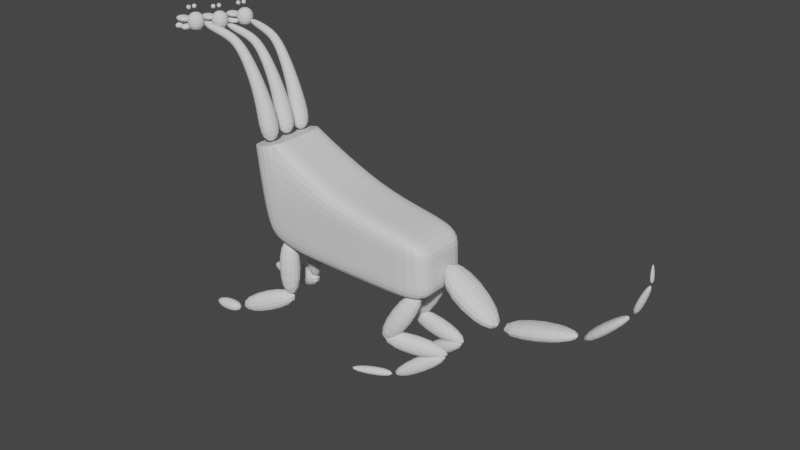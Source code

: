 # Source: Hydra2.1.blend  (saved by Blender 2.91.10; exported with 4.5.12 LTS)
import bpy
from mathutils import Matrix  # noqa: F401  (used for matrix-valued properties, if any)

bpy.ops.wm.read_factory_settings(use_empty=True)
scene = bpy.context.scene
scene.name = 'Scene'

# ---- collections
col_collection = bpy.data.collections.new('Collection'); scene.collection.children.link(col_collection)
col_ejderiya_001 = bpy.data.collections.new('Ejderiya.001'); scene.collection.children.link(col_ejderiya_001)
col_kuyruk_001 = bpy.data.collections.new('Kuyruk.001'); col_ejderiya_001.children.link(col_kuyruk_001)
col_n_bacak_sol_001 = bpy.data.collections.new('Ön bacak sol.001'); col_ejderiya_001.children.link(col_n_bacak_sol_001)
col_n_bacak_sa__001 = bpy.data.collections.new('Ön bacak sağ.001'); col_ejderiya_001.children.link(col_n_bacak_sa__001)
col_arka_bacak_sol_001 = bpy.data.collections.new('Arka bacak sol.001'); col_ejderiya_001.children.link(col_arka_bacak_sol_001)
col_arka_bacak_sa__001 = bpy.data.collections.new('Arka bacak sağ.001'); col_ejderiya_001.children.link(col_arka_bacak_sa__001)
col_head_001 = bpy.data.collections.new('Head.001'); col_ejderiya_001.children.link(col_head_001)

# ---- materials (node trees are filled in below, after node groups)
mat_material = bpy.data.materials.new('Material')
mat_material.alpha_threshold = 0.0
mat_material.use_transparent_shadow = False
mat_material.line_color = (0.0, 0.0, 0.0, 1.0)

# ---- material node trees
mat_material.use_nodes = True; mat_material.node_tree.nodes.clear()
_N = mat_material.node_tree.nodes; _L = mat_material.node_tree.links
n0 = _N.new('ShaderNodeOutputMaterial'); n0.name = 'Material Output'; n0.location = (300, 300)
n1 = _N.new('ShaderNodeBsdfPrincipled'); n1.name = 'Principled BSDF'; n1.location = (10, 300)
n1.distribution = 'GGX'
n1.subsurface_method = 'BURLEY'
n1.inputs[2].default_value = 0.4
n1.inputs[3].default_value = 1.45
n1.inputs[27].default_value = (0.0, 0.0, 0.0, 1.0)
n1.inputs[28].default_value = 1.0
_L.new(n1.outputs[0], n0.inputs[0])
n0.is_active_output = True

# ---- world
world_world = bpy.data.worlds.new('World'); scene.world = world_world
world_world.use_nodes = True; world_world.node_tree.nodes.clear()
_N = world_world.node_tree.nodes; _L = world_world.node_tree.links
n0 = _N.new('ShaderNodeOutputWorld'); n0.name = 'World Output'; n0.location = (300, 300)
n1 = _N.new('ShaderNodeBackground'); n1.name = 'Background'; n1.location = (10, 300)
n1.inputs[0].default_value = (0.05088, 0.05088, 0.05088, 1.0)
_L.new(n1.outputs[0], n0.inputs[0])
n0.is_active_output = True
world_world.color = (0.05088, 0.05088, 0.05088)
world_world.use_sun_shadow = False
world_world.sun_shadow_jitter_overblur = 0.0

# ---- meshes
me_cube_078 = bpy.data.meshes.new('Cube.078')
me_cube_078.from_pydata([(0.5703, 1.295, 0.9994), (0.5703, 1.295, -1.001), (0.6838, -1.998, 1.036), (0.6864, -1.992, -1.031), (-1.236, 1.344, 0.9994), (-1.236, 1.344, -1.001), (-1.206, -0.4242, 0.9994), (-1.206, -0.4242, -1.001), (0.09708, 1.344, -1.001), (-0.5696, 1.344, -1.001), (-0.02781, -0.9898, 1.116), (-0.5938, -0.661, 0.9994), (-0.5938, -0.661, -1.001), (-0.0272, -0.9874, -1.114), (-0.5696, 1.344, 0.9994), (0.09708, 1.344, 0.9994), (0.8336, 0.9681, 1.021), (0.8338, 0.9678, -1.023), (1.06, -1.718, 1.03), (1.063, -1.711, -1.037), (-1.226, 0.7549, -1.001), (-1.216, 0.1654, -1.001), (0.5822, 0.389, 1.075), (0.6026, -0.7325, 1.168), (-1.216, 0.1654, 0.9994), (-1.226, 0.7549, 0.9994), (0.6045, -0.7283, -1.171), (0.5828, 0.3885, -1.077), (-0.5776, 0.676, -1.001), (-0.5857, 0.007456, -1.001), (0.08712, 0.5363, -1.004), (0.03796, -0.193, -1.056), (0.08699, 0.5364, 1.003), (0.03747, -0.1939, 1.056), (-0.5776, 0.676, 0.9994), (-0.5857, 0.007456, 0.9994), (0.9063, 0.3119, 1.121), (0.9536, -0.6768, 1.168), (0.9556, -0.6716, -1.177), (0.9071, 0.313, -1.126), (0.5703, 1.295, 0.3327), (0.5703, 1.295, -0.3339), (-1.206, -0.4242, -0.3339), (-1.206, -0.4242, 0.3327), (0.6847, -1.996, 0.3469), (0.6855, -1.994, -0.3421), (-1.236, 1.344, 0.3327), (-1.236, 1.344, -0.3339), (-0.5696, 1.344, 0.3327), (-0.5696, 1.344, -0.3339), (0.09708, 1.344, 0.3327), (0.09708, 1.344, -0.3339), (-0.02689, -0.9897, 0.3725), (-0.02669, -0.9889, -0.3701), (-0.5938, -0.661, 0.3327), (-0.5938, -0.661, -0.3339), (0.8337, 0.9654, 0.3393), (0.8338, 0.9653, -0.3415), (1.061, -1.715, 0.3409), (1.062, -1.713, -0.3481), (0.9065, 0.3107, 0.3714), (0.9068, 0.3111, -0.3771), (0.9542, -0.6751, 0.3862), (0.9549, -0.6734, -0.3954), (-1.216, 0.1654, 0.3327), (-1.216, 0.1654, -0.3339), (-1.226, 0.7549, 0.3327), (-1.226, 0.7549, -0.3339), (0.6838, -1.998, 1.036), (0.6864, -1.992, -1.031), (1.06, -1.718, 1.03), (1.063, -1.711, -1.037), (0.6847, -1.996, 0.3469), (0.6855, -1.994, -0.3421), (1.061, -1.715, 0.3409), (1.062, -1.713, -0.3481)], [], [(35, 24, 6, 11), (54, 11, 6, 43), (66, 25, 4, 46), (31, 26, 3, 13), (40, 0, 16, 56), (50, 15, 0, 40), (46, 4, 14, 48), (48, 14, 15, 50), (21, 29, 12, 7), (29, 31, 13, 12), (44, 2, 10, 52), (52, 10, 11, 54), (23, 33, 10, 2), (33, 35, 11, 10), (27, 1, 17, 39), (23, 2, 18, 37), (0, 22, 36, 16), (22, 23, 37, 36), (3, 26, 38, 19), (26, 27, 39, 38), (56, 16, 36, 60), (60, 36, 37, 62), (15, 14, 34, 32), (32, 34, 35, 33), (0, 15, 32, 22), (22, 32, 33, 23), (9, 8, 30, 28), (28, 30, 31, 29), (5, 9, 28, 20), (20, 28, 29, 21), (8, 1, 27, 30), (30, 27, 26, 31), (43, 6, 24, 64), (64, 24, 25, 66), (14, 4, 25, 34), (34, 25, 24, 35), (58, 62, 37, 18), (19, 38, 63, 59), (59, 63, 62, 58), (21, 65, 67, 20), (65, 64, 66, 67), (7, 42, 65, 21), (42, 43, 64, 65), (39, 61, 63, 38), (61, 60, 62, 63), (17, 57, 61, 39), (57, 56, 60, 61), (13, 53, 55, 12), (53, 52, 54, 55), (3, 45, 53, 13), (45, 44, 52, 53), (9, 49, 51, 8), (49, 48, 50, 51), (5, 47, 49, 9), (47, 46, 48, 49), (8, 51, 41, 1), (51, 50, 40, 41), (1, 41, 57, 17), (41, 40, 56, 57), (20, 67, 47, 5), (67, 66, 46, 47), (12, 55, 42, 7), (55, 54, 43, 42), (72, 74, 70, 68), (73, 75, 74, 72), (69, 71, 75, 73)])
_uv = me_cube_078.uv_layers.new(name='UVMap')
_uv.uv.foreach_set('vector', [0.7917, 0.6667, 0.875, 0.6625, 0.875, 0.7438, 0.7917, 0.75, 0.5417, 0.9167, 0.625, 0.9167, 0.625, 1.0, 0.5417, 1.0, 0.5417, 0.1687, 0.625, 0.1687, 0.625, 0.25, 0.5417, 0.25, 0.2917, 0.6667, 0.375, 0.6667, 0.375, 0.75, 0.2917, 0.75, 0.5417, 0.5, 0.625, 0.5, 0.625, 0.5, 0.5417, 0.5, 0.5417, 0.4167, 0.625, 0.4167, 0.625, 0.5, 0.5417, 0.5, 0.5417, 0.25, 0.625, 0.25, 0.625, 0.3333, 0.5417, 0.3333, 0.5417, 0.3333, 0.625, 0.3333, 0.625, 0.4167, 0.5417, 0.4167, 0.125, 0.6625, 0.2083, 0.6667, 0.2083, 0.75, 0.125, 0.7438, 0.2083, 0.6667, 0.2917, 0.6667, 0.2917, 0.75, 0.2083, 0.75, 0.5417, 0.75, 0.625, 0.75, 0.625, 0.8333, 0.5417, 0.8333, 0.5417, 0.8333, 0.625, 0.8333, 0.625, 0.9167, 0.5417, 0.9167, 0.625, 0.6667, 0.7083, 0.6667, 0.7083, 0.75, 0.625, 0.75, 0.7083, 0.6667, 0.7917, 0.6667, 0.7917, 0.75, 0.7083, 0.75, 0.375, 0.5833, 0.375, 0.5, 0.375, 0.5, 0.375, 0.5833, 0.625, 0.6667, 0.625, 0.75, 0.625, 0.75, 0.625, 0.6667, 0.625, 0.5, 0.625, 0.5833, 0.625, 0.5833, 0.625, 0.5, 0.625, 0.5833, 0.625, 0.6667, 0.625, 0.6667, 0.625, 0.5833, 0.375, 0.75, 0.375, 0.6667, 0.375, 0.6667, 0.375, 0.75, 0.375, 0.6667, 0.375, 0.5833, 0.375, 0.5833, 0.375, 0.6667, 0.5417, 0.5, 0.625, 0.5, 0.625, 0.5833, 0.5417, 0.5833, 0.5417, 0.5833, 0.625, 0.5833, 0.625, 0.6667, 0.5417, 0.6667, 0.7083, 0.5, 0.7917, 0.5, 0.7917, 0.5833, 0.7083, 0.5833, 0.7083, 0.5833, 0.7917, 0.5833, 0.7917, 0.6667, 0.7083, 0.6667, 0.625, 0.5, 0.7083, 0.5, 0.7083, 0.5833, 0.625, 0.5833, 0.625, 0.5833, 0.7083, 0.5833, 0.7083, 0.6667, 0.625, 0.6667, 0.2083, 0.5, 0.2917, 0.5, 0.2917, 0.5833, 0.2083, 0.5833, 0.2083, 0.5833, 0.2917, 0.5833, 0.2917, 0.6667, 0.2083, 0.6667, 0.125, 0.5, 0.2083, 0.5, 0.2083, 0.5833, 0.125, 0.5813, 0.125, 0.5813, 0.2083, 0.5833, 0.2083, 0.6667, 0.125, 0.6625, 0.2917, 0.5, 0.375, 0.5, 0.375, 0.5833, 0.2917, 0.5833, 0.2917, 0.5833, 0.375, 0.5833, 0.375, 0.6667, 0.2917, 0.6667, 0.5417, 0.006215, 0.625, 0.006215, 0.625, 0.08748, 0.5417, 0.08748, 0.5417, 0.08748, 0.625, 0.08748, 0.625, 0.1687, 0.5417, 0.1687, 0.7917, 0.5, 0.875, 0.5, 0.875, 0.5813, 0.7917, 0.5833, 0.7917, 0.5833, 0.875, 0.5813, 0.875, 0.6625, 0.7917, 0.6667, 0.4583, 0.6667, 0.5417, 0.6667, 0.625, 0.6667, 0.375, 0.6667, 0.625, 0.6667, 0.375, 0.6667, 0.4583, 0.6667, 0.5417, 0.6667, 0.5417, 0.6667, 0.4583, 0.6667, 0.5417, 0.6667, 0.4583, 0.6667, 0.375, 0.08748, 0.4583, 0.08748, 0.4583, 0.1687, 0.375, 0.1687, 0.4583, 0.08748, 0.5417, 0.08748, 0.5417, 0.1687, 0.4583, 0.1687, 0.375, 0.006215, 0.4583, 0.006215, 0.4583, 0.08748, 0.375, 0.08748, 0.4583, 0.006215, 0.5417, 0.006215, 0.5417, 0.08748, 0.4583, 0.08748, 0.375, 0.5833, 0.4583, 0.5833, 0.4583, 0.6667, 0.375, 0.6667, 0.4583, 0.5833, 0.5417, 0.5833, 0.5417, 0.6667, 0.4583, 0.6667, 0.375, 0.5, 0.4583, 0.5, 0.4583, 0.5833, 0.375, 0.5833, 0.4583, 0.5, 0.5417, 0.5, 0.5417, 0.5833, 0.4583, 0.5833, 0.375, 0.8333, 0.4583, 0.8333, 0.4583, 0.9167, 0.375, 0.9167, 0.4583, 0.8333, 0.5417, 0.8333, 0.5417, 0.9167, 0.4583, 0.9167, 0.375, 0.75, 0.4583, 0.75, 0.4583, 0.8333, 0.375, 0.8333, 0.4583, 0.75, 0.5417, 0.75, 0.5417, 0.8333, 0.4583, 0.8333, 0.375, 0.3333, 0.4583, 0.3333, 0.4583, 0.4167, 0.375, 0.4167, 0.4583, 0.3333, 0.5417, 0.3333, 0.5417, 0.4167, 0.4583, 0.4167, 0.375, 0.25, 0.4583, 0.25, 0.4583, 0.3333, 0.375, 0.3333, 0.4583, 0.25, 0.5417, 0.25, 0.5417, 0.3333, 0.4583, 0.3333, 0.375, 0.4167, 0.4583, 0.4167, 0.4583, 0.5, 0.375, 0.5, 0.4583, 0.4167, 0.5417, 0.4167, 0.5417, 0.5, 0.4583, 0.5, 0.375, 0.5, 0.4583, 0.5, 0.4583, 0.5, 0.375, 0.5, 0.4583, 0.5, 0.5417, 0.5, 0.5417, 0.5, 0.4583, 0.5, 0.375, 0.1687, 0.4583, 0.1687, 0.4583, 0.25, 0.375, 0.25, 0.4583, 0.1687, 0.5417, 0.1687, 0.5417, 0.25, 0.4583, 0.25, 0.375, 0.9167, 0.4583, 0.9167, 0.4583, 1.0, 0.375, 1.0, 0.4583, 0.9167, 0.5417, 0.9167, 0.5417, 1.0, 0.4583, 1.0, 0.5417, 0.75, 0.375, 0.6944, 0.375, 0.6667, 0.625, 0.75, 0.4583, 0.75, 0.375, 0.7222, 0.375, 0.6944, 0.5417, 0.75, 0.375, 0.75, 0.375, 0.75, 0.5417, 0.6667, 0.4583, 0.75])
_ca = me_cube_078.color_attributes.new('Col', 'BYTE_COLOR', 'CORNER')
_ca.data.foreach_set('color', [1.0, 1.0, 1.0, 1.0, 1.0, 1.0, 1.0, 1.0, 1.0, 1.0, 1.0, 1.0, 1.0, 1.0, 1.0, 1.0, 1.0, 1.0, 1.0, 1.0, 1.0, 1.0, 1.0, 1.0, 1.0, 1.0, 1.0, 1.0, 1.0, 1.0, 1.0, 1.0, 1.0, 1.0, 1.0, 1.0, 1.0, 1.0, 1.0, 1.0, 1.0, 1.0, 1.0, 1.0, 1.0, 1.0, 1.0, 1.0, 1.0, 1.0, 1.0, 1.0, 1.0, 1.0, 1.0, 1.0, 1.0, 1.0, 1.0, 1.0, 1.0, 1.0, 1.0, 1.0, 1.0, 1.0, 1.0, 1.0, 1.0, 1.0, 1.0, 1.0, 1.0, 1.0, 1.0, 1.0, 1.0, 1.0, 1.0, 1.0, 1.0, 1.0, 1.0, 1.0, 1.0, 1.0, 1.0, 1.0, 1.0, 1.0, 1.0, 1.0, 1.0, 1.0, 1.0, 1.0, 1.0, 1.0, 1.0, 1.0, 1.0, 1.0, 1.0, 1.0, 1.0, 1.0, 1.0, 1.0, 1.0, 1.0, 1.0, 1.0, 1.0, 1.0, 1.0, 1.0, 1.0, 1.0, 1.0, 1.0, 1.0, 1.0, 1.0, 1.0, 1.0, 1.0, 1.0, 1.0, 1.0, 1.0, 1.0, 1.0, 1.0, 1.0, 1.0, 1.0, 1.0, 1.0, 1.0, 1.0, 1.0, 1.0, 1.0, 1.0, 1.0, 1.0, 1.0, 1.0, 1.0, 1.0, 1.0, 1.0, 1.0, 1.0, 1.0, 1.0, 1.0, 1.0, 1.0, 1.0, 1.0, 1.0, 1.0, 1.0, 1.0, 1.0, 1.0, 1.0, 1.0, 1.0, 1.0, 1.0, 1.0, 1.0, 1.0, 1.0, 1.0, 1.0, 1.0, 1.0, 1.0, 1.0, 1.0, 1.0, 1.0, 1.0, 1.0, 1.0, 1.0, 1.0, 1.0, 1.0, 1.0, 1.0, 1.0, 1.0, 1.0, 1.0, 1.0, 1.0, 1.0, 1.0, 1.0, 1.0, 1.0, 1.0, 1.0, 1.0, 1.0, 1.0, 1.0, 1.0, 1.0, 1.0, 1.0, 1.0, 1.0, 1.0, 1.0, 1.0, 1.0, 1.0, 1.0, 1.0, 1.0, 1.0, 1.0, 1.0, 1.0, 1.0, 1.0, 1.0, 1.0, 1.0, 1.0, 1.0, 1.0, 1.0, 1.0, 1.0, 1.0, 1.0, 1.0, 1.0, 1.0, 1.0, 1.0, 1.0, 1.0, 1.0, 1.0, 1.0, 1.0, 1.0, 1.0, 1.0, 1.0, 1.0, 1.0, 1.0, 1.0, 1.0, 1.0, 1.0, 1.0, 1.0, 1.0, 1.0, 1.0, 1.0, 1.0, 1.0, 1.0, 1.0, 1.0, 1.0, 1.0, 1.0, 1.0, 1.0, 1.0, 1.0, 1.0, 1.0, 1.0, 1.0, 1.0, 1.0, 1.0, 1.0, 1.0, 1.0, 1.0, 1.0, 1.0, 1.0, 1.0, 1.0, 1.0, 1.0, 1.0, 1.0, 1.0, 1.0, 1.0, 1.0, 1.0, 1.0, 1.0, 1.0, 1.0, 1.0, 1.0, 1.0, 1.0, 1.0, 1.0, 1.0, 1.0, 1.0, 1.0, 1.0, 1.0, 1.0, 1.0, 1.0, 1.0, 1.0, 1.0, 1.0, 1.0, 1.0, 1.0, 1.0, 1.0, 1.0, 1.0, 1.0, 1.0, 1.0, 1.0, 1.0, 1.0, 1.0, 1.0, 1.0, 1.0, 1.0, 1.0, 1.0, 1.0, 1.0, 1.0, 1.0, 1.0, 1.0, 1.0, 1.0, 1.0, 1.0, 1.0, 1.0, 1.0, 1.0, 1.0, 1.0, 1.0, 1.0, 1.0, 1.0, 1.0, 1.0, 1.0, 1.0, 1.0, 1.0, 1.0, 1.0, 1.0, 1.0, 1.0, 1.0, 1.0, 1.0, 1.0, 1.0, 1.0, 1.0, 1.0, 1.0, 1.0, 1.0, 1.0, 1.0, 1.0, 1.0, 1.0, 1.0, 1.0, 1.0, 1.0, 1.0, 1.0, 1.0, 1.0, 1.0, 1.0, 1.0, 1.0, 1.0, 1.0, 1.0, 1.0, 1.0, 1.0, 1.0, 1.0, 1.0, 1.0, 1.0, 1.0, 1.0, 1.0, 1.0, 1.0, 1.0, 1.0, 1.0, 1.0, 1.0, 1.0, 1.0, 1.0, 1.0, 1.0, 1.0, 1.0, 1.0, 1.0, 1.0, 1.0, 1.0, 1.0, 1.0, 1.0, 1.0, 1.0, 1.0, 1.0, 1.0, 1.0, 1.0, 1.0, 1.0, 1.0, 1.0, 1.0, 1.0, 1.0, 1.0, 1.0, 1.0, 1.0, 1.0, 1.0, 1.0, 1.0, 1.0, 1.0, 1.0, 1.0, 1.0, 1.0, 1.0, 1.0, 1.0, 1.0, 1.0, 1.0, 1.0, 1.0, 1.0, 1.0, 1.0, 1.0, 1.0, 1.0, 1.0, 1.0, 1.0, 1.0, 1.0, 1.0, 1.0, 1.0, 1.0, 1.0, 1.0, 1.0, 1.0, 1.0, 1.0, 1.0, 1.0, 1.0, 1.0, 1.0, 1.0, 1.0, 1.0, 1.0, 1.0, 1.0, 1.0, 1.0, 1.0, 1.0, 1.0, 1.0, 1.0, 1.0, 1.0, 1.0, 1.0, 1.0, 1.0, 1.0, 1.0, 1.0, 1.0, 1.0, 1.0, 1.0, 1.0, 1.0, 1.0, 1.0, 1.0, 1.0, 1.0, 1.0, 1.0, 1.0, 1.0, 1.0, 1.0, 1.0, 1.0, 1.0, 1.0, 1.0, 1.0, 1.0, 1.0, 1.0, 1.0, 1.0, 1.0, 1.0, 1.0, 1.0, 1.0, 1.0, 1.0, 1.0, 1.0, 1.0, 1.0, 1.0, 1.0, 1.0, 1.0, 1.0, 1.0, 1.0, 1.0, 1.0, 1.0, 1.0, 1.0, 1.0, 1.0, 1.0, 1.0, 1.0, 1.0, 1.0, 1.0, 1.0, 1.0, 1.0, 1.0, 1.0, 1.0, 1.0, 1.0, 1.0, 1.0, 1.0, 1.0, 1.0, 1.0, 1.0, 1.0, 1.0, 1.0, 1.0, 1.0, 1.0, 1.0, 1.0, 1.0, 1.0, 1.0, 1.0, 1.0, 1.0, 1.0, 1.0, 1.0, 1.0, 1.0, 1.0, 1.0, 1.0, 1.0, 1.0, 1.0, 1.0, 1.0, 1.0, 1.0, 1.0, 1.0, 1.0, 1.0, 1.0, 1.0, 1.0, 1.0, 1.0, 1.0, 1.0, 1.0, 1.0, 1.0, 1.0, 1.0, 1.0, 1.0, 1.0, 1.0, 1.0, 1.0, 1.0, 1.0, 1.0, 1.0, 1.0, 1.0, 1.0, 1.0, 1.0, 1.0, 1.0, 1.0, 1.0, 1.0, 1.0, 1.0, 1.0, 1.0, 1.0, 1.0, 1.0, 1.0, 1.0, 1.0, 1.0, 1.0, 1.0, 1.0, 1.0, 1.0, 1.0, 1.0, 1.0, 1.0, 1.0, 1.0, 1.0, 1.0, 1.0, 1.0, 1.0, 1.0, 1.0, 1.0, 1.0, 1.0, 1.0, 1.0, 1.0, 1.0, 1.0, 1.0, 1.0, 1.0, 1.0, 1.0, 1.0, 1.0, 1.0, 1.0, 1.0, 1.0, 1.0, 1.0, 1.0, 1.0, 1.0, 1.0, 1.0, 1.0, 1.0, 1.0, 1.0, 1.0, 1.0, 1.0, 1.0, 1.0, 1.0, 1.0, 1.0, 1.0, 1.0, 1.0, 1.0, 1.0, 1.0, 1.0, 1.0, 1.0, 1.0, 1.0, 1.0, 1.0, 1.0, 1.0, 1.0, 1.0, 1.0, 1.0, 1.0, 1.0, 1.0, 1.0, 1.0, 1.0, 1.0, 1.0, 1.0, 1.0, 1.0, 1.0, 1.0, 1.0, 1.0, 1.0, 1.0, 1.0, 1.0, 1.0, 1.0, 1.0, 1.0, 1.0, 1.0, 1.0, 1.0, 1.0, 1.0, 1.0, 1.0, 1.0, 1.0, 1.0, 1.0, 1.0, 1.0, 1.0, 1.0, 1.0, 1.0, 1.0, 1.0, 1.0, 1.0, 1.0, 1.0, 1.0, 1.0, 1.0, 1.0, 1.0, 1.0, 1.0, 1.0, 1.0, 1.0, 1.0, 1.0, 1.0, 1.0, 1.0, 1.0, 1.0, 1.0, 1.0, 1.0, 1.0, 1.0, 1.0, 1.0, 1.0, 1.0, 1.0, 1.0, 1.0, 1.0, 1.0, 1.0, 1.0, 1.0, 1.0, 1.0, 1.0, 1.0, 1.0, 1.0, 1.0, 1.0, 1.0, 1.0, 1.0, 1.0, 1.0, 1.0, 1.0, 1.0, 1.0, 1.0, 1.0, 1.0, 1.0, 1.0, 1.0, 1.0, 1.0, 1.0, 1.0, 1.0, 1.0, 1.0, 1.0, 1.0, 1.0, 1.0, 1.0, 1.0, 1.0, 1.0, 1.0, 1.0, 1.0, 1.0, 1.0, 1.0, 1.0, 1.0, 1.0, 1.0, 1.0, 1.0, 1.0, 1.0, 1.0, 1.0, 1.0, 1.0, 1.0, 1.0, 1.0, 1.0, 1.0, 1.0, 1.0, 1.0, 1.0, 1.0, 1.0, 1.0, 1.0, 1.0, 1.0, 1.0, 1.0, 1.0, 1.0, 1.0, 1.0, 1.0, 1.0, 1.0, 1.0, 1.0, 1.0, 1.0, 1.0, 1.0, 1.0, 1.0, 1.0, 1.0, 1.0, 1.0, 1.0, 1.0, 1.0, 1.0, 1.0, 1.0, 1.0, 1.0, 1.0, 1.0, 1.0, 1.0, 1.0, 1.0, 1.0, 1.0, 1.0, 1.0, 1.0, 1.0, 1.0, 1.0, 1.0, 1.0, 1.0, 1.0, 1.0, 1.0, 1.0, 1.0, 1.0, 1.0, 1.0, 1.0, 1.0, 1.0, 1.0, 1.0, 1.0, 1.0, 1.0, 1.0, 1.0, 1.0, 1.0, 1.0, 1.0, 1.0, 1.0, 1.0, 1.0, 1.0, 1.0, 1.0, 1.0, 1.0, 1.0, 1.0, 1.0, 1.0, 1.0, 1.0, 1.0, 1.0, 1.0, 1.0, 1.0, 1.0, 1.0, 1.0, 1.0, 1.0, 1.0, 1.0, 1.0, 1.0, 1.0, 1.0, 1.0, 1.0, 1.0, 1.0, 1.0, 1.0, 1.0, 1.0, 1.0, 1.0, 1.0, 1.0, 1.0, 1.0, 1.0, 1.0, 1.0, 1.0, 1.0, 1.0, 1.0, 1.0, 1.0, 1.0, 1.0, 1.0, 1.0, 1.0, 1.0, 1.0, 1.0, 1.0, 1.0, 1.0, 1.0, 1.0, 1.0, 1.0, 1.0, 1.0, 1.0, 1.0, 1.0, 1.0, 1.0, 1.0, 1.0, 1.0, 1.0, 1.0, 1.0])
me_cube_078.materials.append(mat_material)
me_cube_078.use_remesh_preserve_volume = False
me_cube_078.use_remesh_preserve_attributes = False
me_cube_078.use_mirror_vertex_groups = False
me_cube_078.use_paint_bone_selection = False
me_cube_078.use_paint_mask_vertex = True
me_cube_078.update()
me_cube_079 = bpy.data.meshes.new('Cube.079')
me_cube_079.from_pydata([(-1.0, -1.0, -1.0), (-0.2163, -0.6663, 2.135), (-1.0, 1.0, -1.0), (-0.2163, 0.6663, 2.135), (1.0, -1.0, -1.0), (1.116, -0.6663, 2.167), (1.0, 1.0, -1.0), (1.116, 0.6663, 2.167), (-0.1719, -0.5012, 4.744), (-0.1719, 0.5012, 4.744), (0.8208, 0.5012, 4.883), (0.8208, -0.5012, 4.883), (-0.5183, -0.4015, 6.703), (-0.5183, 0.4015, 6.703), (0.1873, 0.4015, 7.087), (0.1873, -0.4015, 7.087), (-1.32, -0.3722, 7.566), (-1.32, 0.3722, 7.566), (-0.8654, 0.3722, 8.156), (-0.8654, -0.3722, 8.156), (-3.43, -0.3049, 8.811), (-3.43, 0.305, 8.811), (-3.133, 0.305, 9.345), (-3.133, -0.3049, 9.345)], [], [(0, 1, 3, 2), (2, 3, 7, 6), (6, 7, 5, 4), (4, 5, 1, 0), (2, 6, 4, 0), (5, 7, 10, 11), (11, 10, 14, 15), (3, 1, 8, 9), (1, 5, 11, 8), (7, 3, 9, 10), (12, 15, 19, 16), (9, 8, 12, 13), (8, 11, 15, 12), (10, 9, 13, 14), (19, 18, 22, 23), (14, 13, 17, 18), (15, 14, 18, 19), (13, 12, 16, 17), (22, 21, 20, 23), (17, 16, 20, 21), (16, 19, 23, 20), (18, 17, 21, 22)])
_uv = me_cube_079.uv_layers.new(name='UVMap')
_uv.uv.foreach_set('vector', [0.375, 0.0, 0.625, 0.0, 0.625, 0.25, 0.375, 0.25, 0.375, 0.25, 0.625, 0.25, 0.625, 0.5, 0.375, 0.5, 0.375, 0.5, 0.625, 0.5, 0.625, 0.75, 0.375, 0.75, 0.375, 0.75, 0.625, 0.75, 0.625, 1.0, 0.375, 1.0, 0.125, 0.5, 0.375, 0.5, 0.375, 0.75, 0.125, 0.75, 0.625, 0.75, 0.625, 0.5, 0.625, 0.5, 0.625, 0.75, 0.625, 0.75, 0.625, 0.5, 0.625, 0.5, 0.625, 0.75, 0.625, 0.25, 0.625, 0.0, 0.625, 0.0, 0.625, 0.25, 0.625, 1.0, 0.625, 0.75, 0.625, 0.75, 0.625, 1.0, 0.625, 0.5, 0.625, 0.25, 0.625, 0.25, 0.625, 0.5, 0.625, 1.0, 0.625, 0.75, 0.625, 0.75, 0.625, 1.0, 0.625, 0.25, 0.625, 0.0, 0.625, 0.0, 0.625, 0.25, 0.625, 1.0, 0.625, 0.75, 0.625, 0.75, 0.625, 1.0, 0.625, 0.5, 0.625, 0.25, 0.625, 0.25, 0.625, 0.5, 0.625, 0.75, 0.625, 0.5, 0.625, 0.5, 0.625, 0.75, 0.625, 0.5, 0.625, 0.25, 0.625, 0.25, 0.625, 0.5, 0.625, 0.75, 0.625, 0.5, 0.625, 0.5, 0.625, 0.75, 0.625, 0.25, 0.625, 0.0, 0.625, 0.0, 0.625, 0.25, 0.625, 0.5, 0.875, 0.5, 0.875, 0.75, 0.625, 0.75, 0.625, 0.25, 0.625, 0.0, 0.625, 0.0, 0.625, 0.25, 0.625, 1.0, 0.625, 0.75, 0.625, 0.75, 0.625, 1.0, 0.625, 0.5, 0.625, 0.25, 0.625, 0.25, 0.625, 0.5])
me_cube_079.use_remesh_fix_poles = True
me_cube_079.use_remesh_preserve_attributes = False
me_cube_079.use_mirror_vertex_groups = False
me_cube_079.update()
me_cube_080 = bpy.data.meshes.new('Cube.080')
me_cube_080.from_pydata([(-1.0, -1.0, -1.0), (-0.2163, -0.6663, 2.135), (-1.0, 1.0, -1.0), (-0.2163, 0.6663, 2.135), (1.0, -1.0, -1.0), (1.116, -0.6663, 2.167), (1.0, 1.0, -1.0), (1.116, 0.6663, 2.167), (-0.1719, -0.5012, 4.744), (-0.1719, 0.5012, 4.744), (0.8208, 0.5012, 4.883), (0.8208, -0.5012, 4.883), (-0.5183, -0.4015, 6.703), (-0.5183, 0.4015, 6.703), (0.1873, 0.4015, 7.087), (0.1873, -0.4015, 7.087), (-1.32, -0.3722, 7.566), (-1.32, 0.3722, 7.566), (-0.8654, 0.3722, 8.156), (-0.8654, -0.3722, 8.156), (-3.43, -0.3049, 8.811), (-3.43, 0.305, 8.811), (-3.133, 0.305, 9.345), (-3.133, -0.3049, 9.345)], [], [(0, 1, 3, 2), (2, 3, 7, 6), (6, 7, 5, 4), (4, 5, 1, 0), (2, 6, 4, 0), (5, 7, 10, 11), (11, 10, 14, 15), (3, 1, 8, 9), (1, 5, 11, 8), (7, 3, 9, 10), (12, 15, 19, 16), (9, 8, 12, 13), (8, 11, 15, 12), (10, 9, 13, 14), (19, 18, 22, 23), (14, 13, 17, 18), (15, 14, 18, 19), (13, 12, 16, 17), (22, 21, 20, 23), (17, 16, 20, 21), (16, 19, 23, 20), (18, 17, 21, 22)])
_uv = me_cube_080.uv_layers.new(name='UVMap')
_uv.uv.foreach_set('vector', [0.375, 0.0, 0.625, 0.0, 0.625, 0.25, 0.375, 0.25, 0.375, 0.25, 0.625, 0.25, 0.625, 0.5, 0.375, 0.5, 0.375, 0.5, 0.625, 0.5, 0.625, 0.75, 0.375, 0.75, 0.375, 0.75, 0.625, 0.75, 0.625, 1.0, 0.375, 1.0, 0.125, 0.5, 0.375, 0.5, 0.375, 0.75, 0.125, 0.75, 0.625, 0.75, 0.625, 0.5, 0.625, 0.5, 0.625, 0.75, 0.625, 0.75, 0.625, 0.5, 0.625, 0.5, 0.625, 0.75, 0.625, 0.25, 0.625, 0.0, 0.625, 0.0, 0.625, 0.25, 0.625, 1.0, 0.625, 0.75, 0.625, 0.75, 0.625, 1.0, 0.625, 0.5, 0.625, 0.25, 0.625, 0.25, 0.625, 0.5, 0.625, 1.0, 0.625, 0.75, 0.625, 0.75, 0.625, 1.0, 0.625, 0.25, 0.625, 0.0, 0.625, 0.0, 0.625, 0.25, 0.625, 1.0, 0.625, 0.75, 0.625, 0.75, 0.625, 1.0, 0.625, 0.5, 0.625, 0.25, 0.625, 0.25, 0.625, 0.5, 0.625, 0.75, 0.625, 0.5, 0.625, 0.5, 0.625, 0.75, 0.625, 0.5, 0.625, 0.25, 0.625, 0.25, 0.625, 0.5, 0.625, 0.75, 0.625, 0.5, 0.625, 0.5, 0.625, 0.75, 0.625, 0.25, 0.625, 0.0, 0.625, 0.0, 0.625, 0.25, 0.625, 0.5, 0.875, 0.5, 0.875, 0.75, 0.625, 0.75, 0.625, 0.25, 0.625, 0.0, 0.625, 0.0, 0.625, 0.25, 0.625, 1.0, 0.625, 0.75, 0.625, 0.75, 0.625, 1.0, 0.625, 0.5, 0.625, 0.25, 0.625, 0.25, 0.625, 0.5])
me_cube_080.use_remesh_fix_poles = True
me_cube_080.use_remesh_preserve_attributes = False
me_cube_080.use_mirror_vertex_groups = False
me_cube_080.update()
me_cube_081 = bpy.data.meshes.new('Cube.081')
me_cube_081.from_pydata([(-1.0, -1.0, -1.0), (-0.2163, -0.6663, 2.135), (-1.0, 1.0, -1.0), (-0.2163, 0.6663, 2.135), (1.0, -1.0, -1.0), (1.116, -0.6663, 2.167), (1.0, 1.0, -1.0), (1.116, 0.6663, 2.167), (-0.1719, -0.5012, 4.744), (-0.1719, 0.5012, 4.744), (0.8208, 0.5012, 4.883), (0.8208, -0.5012, 4.883), (-0.5183, -0.4015, 6.703), (-0.5183, 0.4015, 6.703), (0.1873, 0.4015, 7.087), (0.1873, -0.4015, 7.087), (-1.32, -0.3722, 7.566), (-1.32, 0.3722, 7.566), (-0.8654, 0.3722, 8.156), (-0.8654, -0.3722, 8.156), (-3.43, -0.3049, 8.811), (-3.43, 0.305, 8.811), (-3.133, 0.305, 9.345), (-3.133, -0.3049, 9.345)], [], [(0, 1, 3, 2), (2, 3, 7, 6), (6, 7, 5, 4), (4, 5, 1, 0), (2, 6, 4, 0), (5, 7, 10, 11), (11, 10, 14, 15), (3, 1, 8, 9), (1, 5, 11, 8), (7, 3, 9, 10), (12, 15, 19, 16), (9, 8, 12, 13), (8, 11, 15, 12), (10, 9, 13, 14), (19, 18, 22, 23), (14, 13, 17, 18), (15, 14, 18, 19), (13, 12, 16, 17), (22, 21, 20, 23), (17, 16, 20, 21), (16, 19, 23, 20), (18, 17, 21, 22)])
_uv = me_cube_081.uv_layers.new(name='UVMap')
_uv.uv.foreach_set('vector', [0.375, 0.0, 0.625, 0.0, 0.625, 0.25, 0.375, 0.25, 0.375, 0.25, 0.625, 0.25, 0.625, 0.5, 0.375, 0.5, 0.375, 0.5, 0.625, 0.5, 0.625, 0.75, 0.375, 0.75, 0.375, 0.75, 0.625, 0.75, 0.625, 1.0, 0.375, 1.0, 0.125, 0.5, 0.375, 0.5, 0.375, 0.75, 0.125, 0.75, 0.625, 0.75, 0.625, 0.5, 0.625, 0.5, 0.625, 0.75, 0.625, 0.75, 0.625, 0.5, 0.625, 0.5, 0.625, 0.75, 0.625, 0.25, 0.625, 0.0, 0.625, 0.0, 0.625, 0.25, 0.625, 1.0, 0.625, 0.75, 0.625, 0.75, 0.625, 1.0, 0.625, 0.5, 0.625, 0.25, 0.625, 0.25, 0.625, 0.5, 0.625, 1.0, 0.625, 0.75, 0.625, 0.75, 0.625, 1.0, 0.625, 0.25, 0.625, 0.0, 0.625, 0.0, 0.625, 0.25, 0.625, 1.0, 0.625, 0.75, 0.625, 0.75, 0.625, 1.0, 0.625, 0.5, 0.625, 0.25, 0.625, 0.25, 0.625, 0.5, 0.625, 0.75, 0.625, 0.5, 0.625, 0.5, 0.625, 0.75, 0.625, 0.5, 0.625, 0.25, 0.625, 0.25, 0.625, 0.5, 0.625, 0.75, 0.625, 0.5, 0.625, 0.5, 0.625, 0.75, 0.625, 0.25, 0.625, 0.0, 0.625, 0.0, 0.625, 0.25, 0.625, 0.5, 0.875, 0.5, 0.875, 0.75, 0.625, 0.75, 0.625, 0.25, 0.625, 0.0, 0.625, 0.0, 0.625, 0.25, 0.625, 1.0, 0.625, 0.75, 0.625, 0.75, 0.625, 1.0, 0.625, 0.5, 0.625, 0.25, 0.625, 0.25, 0.625, 0.5])
me_cube_081.use_remesh_fix_poles = True
me_cube_081.use_remesh_preserve_attributes = False
me_cube_081.use_mirror_vertex_groups = False
me_cube_081.update()
me_cube_082 = bpy.data.meshes.new('Cube.082')
me_cube_082.from_pydata([(-0.857, -0.1563, -0.6669), (-0.858, -0.1578, 0.6485), (-0.8754, 1.208, -0.6653), (-0.8764, 1.207, 0.6501), (1.173, -1.05, -0.4768), (1.162, -1.053, 0.4971), (1.228, -0.4112, -0.4744), (1.217, -0.4139, 0.4995)], [], [(0, 1, 3, 2), (2, 3, 7, 6), (4, 5, 1, 0), (2, 6, 4, 0), (7, 3, 1, 5), (7, 5, 4, 6)])
_uv = me_cube_082.uv_layers.new(name='UVMap')
_uv.uv.foreach_set('vector', [0.375, 0.0, 0.625, 0.0, 0.625, 0.25, 0.375, 0.25, 0.375, 0.25, 0.625, 0.25, 0.625, 0.5, 0.375, 0.5, 0.375, 0.75, 0.625, 0.75, 0.625, 1.0, 0.375, 1.0, 0.125, 0.5, 0.375, 0.5, 0.375, 0.75, 0.125, 0.75, 0.625, 0.5, 0.875, 0.5, 0.875, 0.75, 0.625, 0.75, 0.625, 0.5, 0.625, 0.75, 0.375, 0.75, 0.375, 0.5])
me_cube_082.use_remesh_fix_poles = True
me_cube_082.use_remesh_preserve_attributes = False
me_cube_082.use_mirror_vertex_groups = False
me_cube_082.update()
me_cube_083 = bpy.data.meshes.new('Cube.083')
me_cube_083.from_pydata([(-1.092, -0.5587, -0.496), (-1.099, -0.5613, 0.5293), (-1.108, 0.1313, -0.5091), (-1.114, 0.1259, 0.5582), (1.379, 0.4948, 0.3092), (1.391, 0.5041, -0.3698), (1.542, 0.08429, -0.3724), (1.531, 0.07499, 0.3065)], [], [(3, 1, 7, 4), (2, 3, 4, 5), (1, 0, 6, 7), (0, 2, 5, 6), (2, 0, 1, 3), (5, 4, 7, 6)])
_uv = me_cube_083.uv_layers.new(name='UVMap')
_uv.uv.foreach_set('vector', [0.625, 0.5, 0.625, 0.75, 0.625, 0.75, 0.625, 0.5, 0.375, 0.5, 0.625, 0.5, 0.625, 0.5, 0.375, 0.5, 0.625, 0.75, 0.375, 0.75, 0.375, 0.75, 0.625, 0.75, 0.375, 0.75, 0.375, 0.5, 0.375, 0.5, 0.375, 0.75, 0.375, 0.5, 0.375, 0.75, 0.625, 0.75, 0.625, 0.5, 0.375, 0.5, 0.625, 0.5, 0.625, 0.75, 0.375, 0.75])
me_cube_083.use_remesh_fix_poles = True
me_cube_083.use_remesh_preserve_attributes = False
me_cube_083.use_mirror_vertex_groups = False
me_cube_083.update()
me_cube_084 = bpy.data.meshes.new('Cube.084')
me_cube_084.from_pydata([(-0.4055, -0.209, 0.2141), (-0.399, -0.2038, -0.2145), (-0.2892, -0.4523, -0.2124), (-0.2958, -0.4571, 0.2081), (0.3955, 0.4946, 0.1286), (0.3965, 0.4982, -0.1296), (0.5384, 0.4042, -0.131), (0.5376, 0.4006, 0.1282)], [], [(0, 3, 7, 4), (1, 0, 4, 5), (3, 2, 6, 7), (2, 1, 5, 6), (2, 3, 0, 1), (4, 7, 6, 5)])
_uv = me_cube_084.uv_layers.new(name='UVMap')
_uv.uv.foreach_set('vector', [0.625, 0.5, 0.625, 0.75, 0.625, 0.75, 0.625, 0.5, 0.375, 0.5, 0.625, 0.5, 0.625, 0.5, 0.375, 0.5, 0.625, 0.75, 0.375, 0.75, 0.375, 0.75, 0.625, 0.75, 0.375, 0.75, 0.375, 0.5, 0.375, 0.5, 0.375, 0.75, 0.375, 0.75, 0.625, 0.75, 0.625, 0.5, 0.375, 0.5, 0.625, 0.5, 0.625, 0.75, 0.375, 0.75, 0.375, 0.5])
me_cube_084.use_remesh_fix_poles = True
me_cube_084.use_remesh_preserve_attributes = False
me_cube_084.use_mirror_vertex_groups = False
me_cube_084.update()
me_cube_085 = bpy.data.meshes.new('Cube.085')
me_cube_085.from_pydata([(-0.0434, -0.1055, 0.07363), (-0.04321, -0.1034, -0.07521), (0.05367, -0.1188, -0.07572), (0.05365, -0.1208, 0.07372), (-0.02277, 0.2426, 0.01857), (-0.02278, 0.243, -0.01536), (-0.0004451, 0.2441, -0.01544), (-0.0004064, 0.2436, 0.01862)], [], [(3, 2, 6, 7), (5, 4, 7, 6), (2, 1, 5, 6), (0, 3, 7, 4), (1, 0, 4, 5), (1, 2, 3, 0)])
_uv = me_cube_085.uv_layers.new(name='UVMap')
_uv.uv.foreach_set('vector', [0.625, 0.75, 0.375, 0.75, 0.375, 0.75, 0.625, 0.75, 0.375, 0.5, 0.625, 0.5, 0.625, 0.75, 0.375, 0.75, 0.375, 0.75, 0.375, 0.5, 0.375, 0.5, 0.375, 0.75, 0.625, 0.5, 0.625, 0.75, 0.625, 0.75, 0.625, 0.5, 0.375, 0.5, 0.625, 0.5, 0.625, 0.5, 0.375, 0.5, 0.375, 0.5, 0.375, 0.75, 0.625, 0.75, 0.625, 0.5])
me_cube_085.use_remesh_fix_poles = True
me_cube_085.use_remesh_preserve_attributes = False
me_cube_085.use_mirror_vertex_groups = False
me_cube_085.update()
me_cube_086 = bpy.data.meshes.new('Cube.086')
me_cube_086.from_pydata([(-0.1688, -0.2173, 0.1271), (-0.1677, -0.2137, -0.1311), (-0.02583, -0.3076, -0.1326), (-0.0266, -0.3113, 0.1267), (0.08759, 0.3804, 0.07716), (0.08778, 0.3825, -0.07169), (0.1847, 0.3672, -0.07219), (0.1846, 0.3651, 0.07725)], [], [(0, 3, 7, 4), (1, 0, 4, 5), (3, 2, 6, 7), (2, 1, 5, 6), (4, 7, 6, 5), (1, 2, 3, 0)])
_uv = me_cube_086.uv_layers.new(name='UVMap')
_uv.uv.foreach_set('vector', [0.625, 0.5, 0.625, 0.75, 0.625, 0.75, 0.625, 0.5, 0.375, 0.5, 0.625, 0.5, 0.625, 0.5, 0.375, 0.5, 0.625, 0.75, 0.375, 0.75, 0.375, 0.75, 0.625, 0.75, 0.375, 0.75, 0.375, 0.5, 0.375, 0.5, 0.375, 0.75, 0.625, 0.5, 0.625, 0.75, 0.375, 0.75, 0.375, 0.5, 0.375, 0.5, 0.375, 0.75, 0.625, 0.75, 0.625, 0.5])
me_cube_086.use_remesh_fix_poles = True
me_cube_086.use_remesh_preserve_attributes = False
me_cube_086.use_mirror_vertex_groups = False
me_cube_086.update()
me_cube_087 = bpy.data.meshes.new('Cube.087')
me_cube_087.from_pydata([(-1.0, -1.0, -1.0), (-1.0, -1.0, 1.0), (-1.0, 1.0, -1.0), (-1.0, 1.0, 1.0), (1.0, -1.0, -1.0), (1.0, -1.0, 1.0), (1.0, 1.0, -1.0), (1.0, 1.0, 1.0)], [], [(0, 1, 3, 2), (2, 3, 7, 6), (6, 7, 5, 4), (4, 5, 1, 0), (2, 6, 4, 0), (7, 3, 1, 5)])
_uv = me_cube_087.uv_layers.new(name='UVMap')
_uv.uv.foreach_set('vector', [0.375, 0.0, 0.625, 0.0, 0.625, 0.25, 0.375, 0.25, 0.375, 0.25, 0.625, 0.25, 0.625, 0.5, 0.375, 0.5, 0.375, 0.5, 0.625, 0.5, 0.625, 0.75, 0.375, 0.75, 0.375, 0.75, 0.625, 0.75, 0.625, 1.0, 0.375, 1.0, 0.125, 0.5, 0.375, 0.5, 0.375, 0.75, 0.125, 0.75, 0.625, 0.5, 0.875, 0.5, 0.875, 0.75, 0.625, 0.75])
me_cube_087.use_remesh_fix_poles = True
me_cube_087.use_remesh_preserve_attributes = False
me_cube_087.use_mirror_vertex_groups = False
me_cube_087.update()
me_cube_088 = bpy.data.meshes.new('Cube.088')
me_cube_088.from_pydata([(-1.0, -1.0, -1.0), (-1.0, -1.0, 1.0), (-1.0, 1.0, -1.0), (-1.0, 1.0, 1.0), (1.0, -1.0, -1.0), (1.0, -1.0, 1.0), (1.0, 1.0, -1.0), (1.0, 1.0, 1.0)], [], [(0, 1, 3, 2), (2, 3, 7, 6), (6, 7, 5, 4), (4, 5, 1, 0), (2, 6, 4, 0), (7, 3, 1, 5)])
_uv = me_cube_088.uv_layers.new(name='UVMap')
_uv.uv.foreach_set('vector', [0.375, 0.0, 0.625, 0.0, 0.625, 0.25, 0.375, 0.25, 0.375, 0.25, 0.625, 0.25, 0.625, 0.5, 0.375, 0.5, 0.375, 0.5, 0.625, 0.5, 0.625, 0.75, 0.375, 0.75, 0.375, 0.75, 0.625, 0.75, 0.625, 1.0, 0.375, 1.0, 0.125, 0.5, 0.375, 0.5, 0.375, 0.75, 0.125, 0.75, 0.625, 0.5, 0.875, 0.5, 0.875, 0.75, 0.625, 0.75])
me_cube_088.use_remesh_fix_poles = True
me_cube_088.use_remesh_preserve_attributes = False
me_cube_088.use_mirror_vertex_groups = False
me_cube_088.update()
me_cube_089 = bpy.data.meshes.new('Cube.089')
me_cube_089.from_pydata([(-0.7005, -1.116, -0.7005), (-0.7005, -1.116, 0.7005), (-1.0, 0.8838, -1.0), (-1.0, 0.8838, 1.0), (0.7005, -1.116, -0.7005), (0.7005, -1.116, 0.7005), (1.0, 0.8838, -1.0), (1.0, 0.8838, 1.0)], [], [(0, 1, 3, 2), (2, 3, 7, 6), (6, 7, 5, 4), (4, 5, 1, 0), (2, 6, 4, 0), (7, 3, 1, 5)])
_uv = me_cube_089.uv_layers.new(name='UVMap')
_uv.uv.foreach_set('vector', [0.375, 0.0, 0.625, 0.0, 0.625, 0.25, 0.375, 0.25, 0.375, 0.25, 0.625, 0.25, 0.625, 0.5, 0.375, 0.5, 0.375, 0.5, 0.625, 0.5, 0.625, 0.75, 0.375, 0.75, 0.375, 0.75, 0.625, 0.75, 0.625, 1.0, 0.375, 1.0, 0.125, 0.5, 0.375, 0.5, 0.375, 0.75, 0.125, 0.75, 0.625, 0.5, 0.875, 0.5, 0.875, 0.75, 0.625, 0.75])
me_cube_089.use_remesh_fix_poles = True
me_cube_089.use_remesh_preserve_attributes = False
me_cube_089.use_mirror_vertex_groups = False
me_cube_089.update()
me_cube_090 = bpy.data.meshes.new('Cube.090')
me_cube_090.from_pydata([(-1.0, -1.0, -1.0), (-1.0, -1.0, 1.0), (-1.0, 1.0, -1.0), (-1.0, 1.0, 1.0), (1.0, -1.0, -1.0), (1.0, -1.0, 1.0), (1.0, 1.0, -1.0), (1.0, 1.0, 1.0)], [], [(0, 1, 3, 2), (2, 3, 7, 6), (6, 7, 5, 4), (4, 5, 1, 0), (2, 6, 4, 0), (7, 3, 1, 5)])
_uv = me_cube_090.uv_layers.new(name='UVMap')
_uv.uv.foreach_set('vector', [0.375, 0.0, 0.625, 0.0, 0.625, 0.25, 0.375, 0.25, 0.375, 0.25, 0.625, 0.25, 0.625, 0.5, 0.375, 0.5, 0.375, 0.5, 0.625, 0.5, 0.625, 0.75, 0.375, 0.75, 0.375, 0.75, 0.625, 0.75, 0.625, 1.0, 0.375, 1.0, 0.125, 0.5, 0.375, 0.5, 0.375, 0.75, 0.125, 0.75, 0.625, 0.5, 0.875, 0.5, 0.875, 0.75, 0.625, 0.75])
me_cube_090.use_remesh_fix_poles = True
me_cube_090.use_remesh_preserve_attributes = False
me_cube_090.use_mirror_vertex_groups = False
me_cube_090.update()
me_cube_091 = bpy.data.meshes.new('Cube.091')
me_cube_091.from_pydata([(-1.0, -1.0, -1.0), (-1.0, -1.0, 1.0), (-1.0, 1.0, -1.0), (-1.0, 1.0, 1.0), (1.0, -1.0, -1.0), (1.0, -1.0, 1.0), (1.0, 1.0, -1.0), (1.0, 1.0, 1.0)], [], [(0, 1, 3, 2), (2, 3, 7, 6), (6, 7, 5, 4), (4, 5, 1, 0), (2, 6, 4, 0), (7, 3, 1, 5)])
_uv = me_cube_091.uv_layers.new(name='UVMap')
_uv.uv.foreach_set('vector', [0.375, 0.0, 0.625, 0.0, 0.625, 0.25, 0.375, 0.25, 0.375, 0.25, 0.625, 0.25, 0.625, 0.5, 0.375, 0.5, 0.375, 0.5, 0.625, 0.5, 0.625, 0.75, 0.375, 0.75, 0.375, 0.75, 0.625, 0.75, 0.625, 1.0, 0.375, 1.0, 0.125, 0.5, 0.375, 0.5, 0.375, 0.75, 0.125, 0.75, 0.625, 0.5, 0.875, 0.5, 0.875, 0.75, 0.625, 0.75])
me_cube_091.use_remesh_fix_poles = True
me_cube_091.use_remesh_preserve_attributes = False
me_cube_091.use_mirror_vertex_groups = False
me_cube_091.update()
me_cube_092 = bpy.data.meshes.new('Cube.092')
me_cube_092.from_pydata([(-0.7005, -1.116, -0.7005), (-0.7005, -1.116, 0.7005), (-1.0, 0.8838, -1.0), (-1.0, 0.8838, 1.0), (0.7005, -1.116, -0.7005), (0.7005, -1.116, 0.7005), (1.0, 0.8838, -1.0), (1.0, 0.8838, 1.0)], [], [(0, 1, 3, 2), (2, 3, 7, 6), (6, 7, 5, 4), (4, 5, 1, 0), (2, 6, 4, 0), (7, 3, 1, 5)])
_uv = me_cube_092.uv_layers.new(name='UVMap')
_uv.uv.foreach_set('vector', [0.375, 0.0, 0.625, 0.0, 0.625, 0.25, 0.375, 0.25, 0.375, 0.25, 0.625, 0.25, 0.625, 0.5, 0.375, 0.5, 0.375, 0.5, 0.625, 0.5, 0.625, 0.75, 0.375, 0.75, 0.375, 0.75, 0.625, 0.75, 0.625, 1.0, 0.375, 1.0, 0.125, 0.5, 0.375, 0.5, 0.375, 0.75, 0.125, 0.75, 0.625, 0.5, 0.875, 0.5, 0.875, 0.75, 0.625, 0.75])
me_cube_092.use_remesh_fix_poles = True
me_cube_092.use_remesh_preserve_attributes = False
me_cube_092.use_mirror_vertex_groups = False
me_cube_092.update()
me_cube_093 = bpy.data.meshes.new('Cube.093')
me_cube_093.from_pydata([(-1.0, -1.0, -1.0), (-1.0, -1.0, 1.0), (-1.0, 1.0, -1.0), (-1.0, 1.0, 1.0), (1.0, -1.0, -1.0), (1.0, -1.0, 1.0), (1.0, 1.0, -1.0), (1.0, 1.0, 1.0)], [], [(0, 1, 3, 2), (2, 3, 7, 6), (6, 7, 5, 4), (4, 5, 1, 0), (2, 6, 4, 0), (7, 3, 1, 5)])
_uv = me_cube_093.uv_layers.new(name='UVMap')
_uv.uv.foreach_set('vector', [0.375, 0.0, 0.625, 0.0, 0.625, 0.25, 0.375, 0.25, 0.375, 0.25, 0.625, 0.25, 0.625, 0.5, 0.375, 0.5, 0.375, 0.5, 0.625, 0.5, 0.625, 0.75, 0.375, 0.75, 0.375, 0.75, 0.625, 0.75, 0.625, 1.0, 0.375, 1.0, 0.125, 0.5, 0.375, 0.5, 0.375, 0.75, 0.125, 0.75, 0.625, 0.5, 0.875, 0.5, 0.875, 0.75, 0.625, 0.75])
me_cube_093.use_remesh_fix_poles = True
me_cube_093.use_remesh_preserve_attributes = False
me_cube_093.use_mirror_vertex_groups = False
me_cube_093.update()
me_cube_094 = bpy.data.meshes.new('Cube.094')
me_cube_094.from_pydata([(-0.7892, -1.078, -0.7892), (-0.7892, -1.078, 0.7892), (-1.0, 0.9218, -1.0), (-1.0, 0.9218, 1.0), (0.7892, -1.078, -0.7892), (0.7892, -1.078, 0.7892), (1.0, 0.9218, -1.0), (1.0, 0.9218, 1.0)], [], [(0, 1, 3, 2), (2, 3, 7, 6), (6, 7, 5, 4), (4, 5, 1, 0), (2, 6, 4, 0), (7, 3, 1, 5)])
_uv = me_cube_094.uv_layers.new(name='UVMap')
_uv.uv.foreach_set('vector', [0.375, 0.0, 0.625, 0.0, 0.625, 0.25, 0.375, 0.25, 0.375, 0.25, 0.625, 0.25, 0.625, 0.5, 0.375, 0.5, 0.375, 0.5, 0.625, 0.5, 0.625, 0.75, 0.375, 0.75, 0.375, 0.75, 0.625, 0.75, 0.625, 1.0, 0.375, 1.0, 0.125, 0.5, 0.375, 0.5, 0.375, 0.75, 0.125, 0.75, 0.625, 0.5, 0.875, 0.5, 0.875, 0.75, 0.625, 0.75])
me_cube_094.use_remesh_fix_poles = True
me_cube_094.use_remesh_preserve_attributes = False
me_cube_094.use_mirror_vertex_groups = False
me_cube_094.update()
me_cube_095 = bpy.data.meshes.new('Cube.095')
me_cube_095.from_pydata([(-1.703, -0.9592, -0.6662), (-1.703, -0.9592, 0.6), (-0.02274, 0.7708, -0.8562), (-0.02274, 0.7708, 0.9094), (-0.4372, -0.9592, -0.6662), (-0.4372, -0.9592, 0.6), (1.743, 0.7708, -0.8562), (1.743, 0.7708, 0.9094)], [], [(0, 1, 3, 2), (2, 3, 7, 6), (6, 7, 5, 4), (2, 6, 4, 0), (7, 3, 1, 5), (0, 4, 5, 1)])
_uv = me_cube_095.uv_layers.new(name='UVMap')
_uv.uv.foreach_set('vector', [0.375, 0.0, 0.625, 0.0, 0.625, 0.25, 0.375, 0.25, 0.375, 0.25, 0.625, 0.25, 0.625, 0.5, 0.375, 0.5, 0.375, 0.5, 0.625, 0.5, 0.625, 0.75, 0.375, 0.75, 0.125, 0.5, 0.375, 0.5, 0.375, 0.75, 0.125, 0.75, 0.625, 0.5, 0.875, 0.5, 0.875, 0.75, 0.625, 0.75, 0.375, 0.0, 0.375, 0.75, 0.625, 0.75, 0.625, 0.0])
me_cube_095.use_remesh_fix_poles = True
me_cube_095.use_remesh_preserve_attributes = False
me_cube_095.use_mirror_vertex_groups = False
me_cube_095.update()
me_cube_096 = bpy.data.meshes.new('Cube.096')
me_cube_096.from_pydata([(0.9928, 0.4585, -0.5146), (0.9952, 0.4622, 0.445), (1.683, 0.2321, -0.5066), (1.685, 0.2358, 0.453), (-1.533, -0.2886, -0.4505), (-1.514, -0.283, 0.4984), (-1.93, -0.5725, 0.5298), (-1.948, -0.5782, -0.4191)], [], [(1, 0, 4, 5), (0, 2, 7, 4), (3, 1, 5, 6), (2, 3, 6, 7), (4, 7, 6, 5), (1, 3, 2, 0)])
_uv = me_cube_096.uv_layers.new(name='UVMap')
_uv.uv.foreach_set('vector', [0.625, 0.0, 0.375, 0.0, 0.375, 0.0, 0.625, 0.0, 0.125, 0.75, 0.375, 0.75, 0.375, 0.75, 0.125, 0.75, 0.625, 0.75, 0.875, 0.75, 0.875, 0.75, 0.625, 0.75, 0.375, 0.75, 0.625, 0.75, 0.625, 0.75, 0.375, 0.75, 0.375, 0.0, 0.375, 0.75, 0.625, 0.75, 0.625, 0.0, 0.625, 0.0, 0.625, 0.75, 0.375, 0.75, 0.375, 0.0])
me_cube_096.use_remesh_fix_poles = True
me_cube_096.use_remesh_preserve_attributes = False
me_cube_096.use_mirror_vertex_groups = False
me_cube_096.update()
me_cube_097 = bpy.data.meshes.new('Cube.097')
me_cube_097.from_pydata([(-1.0, -1.0, -1.0), (-1.0, -1.0, 1.0), (-1.0, 1.0, -1.0), (-1.0, 1.0, 1.0), (1.0, -1.0, -1.0), (1.0, -1.0, 1.0), (1.0, 1.0, -1.0), (1.0, 1.0, 1.0)], [], [(0, 1, 3, 2), (2, 3, 7, 6), (6, 7, 5, 4), (4, 5, 1, 0), (2, 6, 4, 0), (7, 3, 1, 5)])
_uv = me_cube_097.uv_layers.new(name='UVMap')
_uv.uv.foreach_set('vector', [0.375, 0.0, 0.625, 0.0, 0.625, 0.25, 0.375, 0.25, 0.375, 0.25, 0.625, 0.25, 0.625, 0.5, 0.375, 0.5, 0.375, 0.5, 0.625, 0.5, 0.625, 0.75, 0.375, 0.75, 0.375, 0.75, 0.625, 0.75, 0.625, 1.0, 0.375, 1.0, 0.125, 0.5, 0.375, 0.5, 0.375, 0.75, 0.125, 0.75, 0.625, 0.5, 0.875, 0.5, 0.875, 0.75, 0.625, 0.75])
me_cube_097.use_remesh_fix_poles = True
me_cube_097.use_remesh_preserve_attributes = False
me_cube_097.use_mirror_vertex_groups = False
me_cube_097.update()
me_cube_098 = bpy.data.meshes.new('Cube.098')
me_cube_098.from_pydata([(-0.7892, -1.078, -0.7892), (-0.7892, -1.078, 0.7892), (-1.0, 0.9218, -1.0), (-1.0, 0.9218, 1.0), (0.7892, -1.078, -0.7892), (0.7892, -1.078, 0.7892), (1.0, 0.9218, -1.0), (1.0, 0.9218, 1.0)], [], [(0, 1, 3, 2), (2, 3, 7, 6), (6, 7, 5, 4), (4, 5, 1, 0), (2, 6, 4, 0), (7, 3, 1, 5)])
_uv = me_cube_098.uv_layers.new(name='UVMap')
_uv.uv.foreach_set('vector', [0.375, 0.0, 0.625, 0.0, 0.625, 0.25, 0.375, 0.25, 0.375, 0.25, 0.625, 0.25, 0.625, 0.5, 0.375, 0.5, 0.375, 0.5, 0.625, 0.5, 0.625, 0.75, 0.375, 0.75, 0.375, 0.75, 0.625, 0.75, 0.625, 1.0, 0.375, 1.0, 0.125, 0.5, 0.375, 0.5, 0.375, 0.75, 0.125, 0.75, 0.625, 0.5, 0.875, 0.5, 0.875, 0.75, 0.625, 0.75])
me_cube_098.use_remesh_fix_poles = True
me_cube_098.use_remesh_preserve_attributes = False
me_cube_098.use_mirror_vertex_groups = False
me_cube_098.update()
me_cube_099 = bpy.data.meshes.new('Cube.099')
me_cube_099.from_pydata([(-1.703, -0.9592, -0.6662), (-1.703, -0.9592, 0.6), (-0.02274, 0.7708, -0.8562), (-0.02274, 0.7708, 0.9094), (-0.4372, -0.9592, -0.6662), (-0.4372, -0.9592, 0.6), (1.743, 0.7708, -0.8562), (1.743, 0.7708, 0.9094)], [], [(0, 1, 3, 2), (2, 3, 7, 6), (6, 7, 5, 4), (2, 6, 4, 0), (7, 3, 1, 5), (0, 4, 5, 1)])
_uv = me_cube_099.uv_layers.new(name='UVMap')
_uv.uv.foreach_set('vector', [0.375, 0.0, 0.625, 0.0, 0.625, 0.25, 0.375, 0.25, 0.375, 0.25, 0.625, 0.25, 0.625, 0.5, 0.375, 0.5, 0.375, 0.5, 0.625, 0.5, 0.625, 0.75, 0.375, 0.75, 0.125, 0.5, 0.375, 0.5, 0.375, 0.75, 0.125, 0.75, 0.625, 0.5, 0.875, 0.5, 0.875, 0.75, 0.625, 0.75, 0.375, 0.0, 0.375, 0.75, 0.625, 0.75, 0.625, 0.0])
me_cube_099.use_remesh_fix_poles = True
me_cube_099.use_remesh_preserve_attributes = False
me_cube_099.use_mirror_vertex_groups = False
me_cube_099.update()
me_cube_100 = bpy.data.meshes.new('Cube.100')
me_cube_100.from_pydata([(0.9928, 0.4585, -0.5146), (0.9952, 0.4622, 0.445), (1.683, 0.2321, -0.5066), (1.685, 0.2358, 0.453), (-1.533, -0.2886, -0.4505), (-1.514, -0.283, 0.4984), (-1.93, -0.5725, 0.5298), (-1.948, -0.5782, -0.4191)], [], [(1, 0, 4, 5), (0, 2, 7, 4), (3, 1, 5, 6), (2, 3, 6, 7), (4, 7, 6, 5), (1, 3, 2, 0)])
_uv = me_cube_100.uv_layers.new(name='UVMap')
_uv.uv.foreach_set('vector', [0.625, 0.0, 0.375, 0.0, 0.375, 0.0, 0.625, 0.0, 0.125, 0.75, 0.375, 0.75, 0.375, 0.75, 0.125, 0.75, 0.625, 0.75, 0.875, 0.75, 0.875, 0.75, 0.625, 0.75, 0.375, 0.75, 0.625, 0.75, 0.625, 0.75, 0.375, 0.75, 0.375, 0.0, 0.375, 0.75, 0.625, 0.75, 0.625, 0.0, 0.625, 0.0, 0.625, 0.75, 0.375, 0.75, 0.375, 0.0])
me_cube_100.use_remesh_fix_poles = True
me_cube_100.use_remesh_preserve_attributes = False
me_cube_100.use_mirror_vertex_groups = False
me_cube_100.update()
me_cube_101 = bpy.data.meshes.new('Cube.101')
me_cube_101.from_pydata([(-1.0, -1.0, -1.0), (-1.0, -1.0, 1.0), (-1.0, 1.0, -1.0), (-1.0, 1.0, 1.0), (1.0, -1.0, -1.0), (1.0, -1.0, 1.0), (1.0, 1.0, -1.0), (1.0, 1.0, 1.0)], [], [(0, 1, 3, 2), (2, 3, 7, 6), (6, 7, 5, 4), (4, 5, 1, 0), (2, 6, 4, 0), (7, 3, 1, 5)])
_uv = me_cube_101.uv_layers.new(name='UVMap')
_uv.uv.foreach_set('vector', [0.375, 0.0, 0.625, 0.0, 0.625, 0.25, 0.375, 0.25, 0.375, 0.25, 0.625, 0.25, 0.625, 0.5, 0.375, 0.5, 0.375, 0.5, 0.625, 0.5, 0.625, 0.75, 0.375, 0.75, 0.375, 0.75, 0.625, 0.75, 0.625, 1.0, 0.375, 1.0, 0.125, 0.5, 0.375, 0.5, 0.375, 0.75, 0.125, 0.75, 0.625, 0.5, 0.875, 0.5, 0.875, 0.75, 0.625, 0.75])
me_cube_101.use_remesh_fix_poles = True
me_cube_101.use_remesh_preserve_attributes = False
me_cube_101.use_mirror_vertex_groups = False
me_cube_101.update()
me_cube_102 = bpy.data.meshes.new('Cube.102')
me_cube_102.from_pydata([(-1.0, -1.0, -1.0), (-1.0, -1.0, 1.0), (-1.0, 1.0, -1.0), (-1.0, 1.0, 1.0), (1.0, -1.0, -1.0), (1.0, -1.0, 1.0), (1.0, 1.0, -1.0), (1.0, 1.0, 1.0)], [], [(0, 1, 3, 2), (2, 3, 7, 6), (6, 7, 5, 4), (4, 5, 1, 0), (2, 6, 4, 0), (7, 3, 1, 5)])
_uv = me_cube_102.uv_layers.new(name='UVMap')
_uv.uv.foreach_set('vector', [0.375, 0.0, 0.625, 0.0, 0.625, 0.25, 0.375, 0.25, 0.375, 0.25, 0.625, 0.25, 0.625, 0.5, 0.375, 0.5, 0.375, 0.5, 0.625, 0.5, 0.625, 0.75, 0.375, 0.75, 0.375, 0.75, 0.625, 0.75, 0.625, 1.0, 0.375, 1.0, 0.125, 0.5, 0.375, 0.5, 0.375, 0.75, 0.125, 0.75, 0.625, 0.5, 0.875, 0.5, 0.875, 0.75, 0.625, 0.75])
me_cube_102.use_remesh_fix_poles = True
me_cube_102.use_remesh_preserve_attributes = False
me_cube_102.use_mirror_vertex_groups = False
me_cube_102.update()
me_cube_103 = bpy.data.meshes.new('Cube.103')
me_cube_103.from_pydata([(-1.0, -1.0, -1.0), (-1.0, -1.0, 1.0), (-1.0, 1.0, -1.0), (-1.0, 1.0, 1.0), (1.0, -1.0, -1.0), (1.0, -1.0, 1.0), (1.0, 1.0, -1.0), (1.0, 1.0, 1.0)], [], [(0, 1, 3, 2), (2, 3, 7, 6), (6, 7, 5, 4), (4, 5, 1, 0), (2, 6, 4, 0), (7, 3, 1, 5)])
_uv = me_cube_103.uv_layers.new(name='UVMap')
_uv.uv.foreach_set('vector', [0.375, 0.0, 0.625, 0.0, 0.625, 0.25, 0.375, 0.25, 0.375, 0.25, 0.625, 0.25, 0.625, 0.5, 0.375, 0.5, 0.375, 0.5, 0.625, 0.5, 0.625, 0.75, 0.375, 0.75, 0.375, 0.75, 0.625, 0.75, 0.625, 1.0, 0.375, 1.0, 0.125, 0.5, 0.375, 0.5, 0.375, 0.75, 0.125, 0.75, 0.625, 0.5, 0.875, 0.5, 0.875, 0.75, 0.625, 0.75])
me_cube_103.use_remesh_fix_poles = True
me_cube_103.use_remesh_preserve_attributes = False
me_cube_103.use_mirror_vertex_groups = False
me_cube_103.update()
me_cube_104 = bpy.data.meshes.new('Cube.104')
me_cube_104.from_pydata([(-1.0, -1.0, -1.0), (-1.0, -1.0, 1.0), (-1.0, 1.0, -1.0), (-1.0, 1.0, 1.0), (1.0, -1.0, -1.0), (1.0, -1.0, 1.0), (1.0, 1.0, -1.0), (1.0, 1.0, 1.0)], [], [(0, 1, 3, 2), (2, 3, 7, 6), (6, 7, 5, 4), (4, 5, 1, 0), (2, 6, 4, 0), (7, 3, 1, 5)])
_uv = me_cube_104.uv_layers.new(name='UVMap')
_uv.uv.foreach_set('vector', [0.375, 0.0, 0.625, 0.0, 0.625, 0.25, 0.375, 0.25, 0.375, 0.25, 0.625, 0.25, 0.625, 0.5, 0.375, 0.5, 0.375, 0.5, 0.625, 0.5, 0.625, 0.75, 0.375, 0.75, 0.375, 0.75, 0.625, 0.75, 0.625, 1.0, 0.375, 1.0, 0.125, 0.5, 0.375, 0.5, 0.375, 0.75, 0.125, 0.75, 0.625, 0.5, 0.875, 0.5, 0.875, 0.75, 0.625, 0.75])
me_cube_104.use_remesh_fix_poles = True
me_cube_104.use_remesh_preserve_attributes = False
me_cube_104.use_mirror_vertex_groups = False
me_cube_104.update()
me_cube_105 = bpy.data.meshes.new('Cube.105')
me_cube_105.from_pydata([(-1.0, -1.0, -1.0), (-1.0, -1.0, 1.0), (-1.0, 1.0, -1.0), (-1.0, 1.0, 1.0), (1.0, -1.0, -1.0), (1.0, -1.0, 1.0), (1.0, 1.0, -1.0), (1.0, 1.0, 1.0)], [], [(0, 1, 3, 2), (2, 3, 7, 6), (6, 7, 5, 4), (4, 5, 1, 0), (2, 6, 4, 0), (7, 3, 1, 5)])
_uv = me_cube_105.uv_layers.new(name='UVMap')
_uv.uv.foreach_set('vector', [0.375, 0.0, 0.625, 0.0, 0.625, 0.25, 0.375, 0.25, 0.375, 0.25, 0.625, 0.25, 0.625, 0.5, 0.375, 0.5, 0.375, 0.5, 0.625, 0.5, 0.625, 0.75, 0.375, 0.75, 0.375, 0.75, 0.625, 0.75, 0.625, 1.0, 0.375, 1.0, 0.125, 0.5, 0.375, 0.5, 0.375, 0.75, 0.125, 0.75, 0.625, 0.5, 0.875, 0.5, 0.875, 0.75, 0.625, 0.75])
me_cube_105.use_remesh_fix_poles = True
me_cube_105.use_remesh_preserve_attributes = False
me_cube_105.use_mirror_vertex_groups = False
me_cube_105.update()
me_cube_106 = bpy.data.meshes.new('Cube.106')
me_cube_106.from_pydata([(-1.0, -1.0, -1.0), (-1.0, -1.0, 1.0), (-1.0, 1.0, -1.0), (-1.0, 1.0, 1.0), (1.0, -1.0, -1.0), (1.0, -1.0, 1.0), (1.0, 1.0, -1.0), (1.0, 1.0, 1.0)], [], [(0, 1, 3, 2), (2, 3, 7, 6), (6, 7, 5, 4), (4, 5, 1, 0), (2, 6, 4, 0), (7, 3, 1, 5)])
_uv = me_cube_106.uv_layers.new(name='UVMap')
_uv.uv.foreach_set('vector', [0.375, 0.0, 0.625, 0.0, 0.625, 0.25, 0.375, 0.25, 0.375, 0.25, 0.625, 0.25, 0.625, 0.5, 0.375, 0.5, 0.375, 0.5, 0.625, 0.5, 0.625, 0.75, 0.375, 0.75, 0.375, 0.75, 0.625, 0.75, 0.625, 1.0, 0.375, 1.0, 0.125, 0.5, 0.375, 0.5, 0.375, 0.75, 0.125, 0.75, 0.625, 0.5, 0.875, 0.5, 0.875, 0.75, 0.625, 0.75])
me_cube_106.use_remesh_fix_poles = True
me_cube_106.use_remesh_preserve_attributes = False
me_cube_106.use_mirror_vertex_groups = False
me_cube_106.update()
me_cube_107 = bpy.data.meshes.new('Cube.107')
me_cube_107.from_pydata([(-1.0, -1.0, -1.0), (-1.0, -1.0, 1.0), (-1.0, 1.0, -1.0), (-1.0, 1.0, 1.0), (1.0, -1.0, -1.0), (1.0, -1.0, 1.0), (1.0, 1.0, -1.0), (1.0, 1.0, 1.0)], [], [(0, 1, 3, 2), (2, 3, 7, 6), (6, 7, 5, 4), (4, 5, 1, 0), (2, 6, 4, 0), (7, 3, 1, 5)])
_uv = me_cube_107.uv_layers.new(name='UVMap')
_uv.uv.foreach_set('vector', [0.375, 0.0, 0.625, 0.0, 0.625, 0.25, 0.375, 0.25, 0.375, 0.25, 0.625, 0.25, 0.625, 0.5, 0.375, 0.5, 0.375, 0.5, 0.625, 0.5, 0.625, 0.75, 0.375, 0.75, 0.375, 0.75, 0.625, 0.75, 0.625, 1.0, 0.375, 1.0, 0.125, 0.5, 0.375, 0.5, 0.375, 0.75, 0.125, 0.75, 0.625, 0.5, 0.875, 0.5, 0.875, 0.75, 0.625, 0.75])
me_cube_107.use_remesh_fix_poles = True
me_cube_107.use_remesh_preserve_attributes = False
me_cube_107.use_mirror_vertex_groups = False
me_cube_107.update()
me_cube_108 = bpy.data.meshes.new('Cube.108')
me_cube_108.from_pydata([(-1.0, -1.0, -1.0), (-1.0, -1.0, 1.0), (-1.0, 1.0, -1.0), (-1.0, 1.0, 1.0), (1.0, -1.0, -1.0), (1.0, -1.0, 1.0), (1.0, 1.0, -1.0), (1.0, 1.0, 1.0)], [], [(0, 1, 3, 2), (2, 3, 7, 6), (6, 7, 5, 4), (4, 5, 1, 0), (2, 6, 4, 0), (7, 3, 1, 5)])
_uv = me_cube_108.uv_layers.new(name='UVMap')
_uv.uv.foreach_set('vector', [0.375, 0.0, 0.625, 0.0, 0.625, 0.25, 0.375, 0.25, 0.375, 0.25, 0.625, 0.25, 0.625, 0.5, 0.375, 0.5, 0.375, 0.5, 0.625, 0.5, 0.625, 0.75, 0.375, 0.75, 0.375, 0.75, 0.625, 0.75, 0.625, 1.0, 0.375, 1.0, 0.125, 0.5, 0.375, 0.5, 0.375, 0.75, 0.125, 0.75, 0.625, 0.5, 0.875, 0.5, 0.875, 0.75, 0.625, 0.75])
me_cube_108.use_remesh_fix_poles = True
me_cube_108.use_remesh_preserve_attributes = False
me_cube_108.use_mirror_vertex_groups = False
me_cube_108.update()
me_cube_109 = bpy.data.meshes.new('Cube.109')
me_cube_109.from_pydata([(-1.0, -1.0, -1.0), (-1.0, -1.0, 1.0), (-1.0, 1.0, -1.0), (-1.0, 1.0, 1.0), (1.0, -1.0, -1.0), (1.0, -1.0, 1.0), (1.0, 1.0, -1.0), (1.0, 1.0, 1.0)], [], [(0, 1, 3, 2), (2, 3, 7, 6), (6, 7, 5, 4), (4, 5, 1, 0), (2, 6, 4, 0), (7, 3, 1, 5)])
_uv = me_cube_109.uv_layers.new(name='UVMap')
_uv.uv.foreach_set('vector', [0.375, 0.0, 0.625, 0.0, 0.625, 0.25, 0.375, 0.25, 0.375, 0.25, 0.625, 0.25, 0.625, 0.5, 0.375, 0.5, 0.375, 0.5, 0.625, 0.5, 0.625, 0.75, 0.375, 0.75, 0.375, 0.75, 0.625, 0.75, 0.625, 1.0, 0.375, 1.0, 0.125, 0.5, 0.375, 0.5, 0.375, 0.75, 0.125, 0.75, 0.625, 0.5, 0.875, 0.5, 0.875, 0.75, 0.625, 0.75])
me_cube_109.use_remesh_fix_poles = True
me_cube_109.use_remesh_preserve_attributes = False
me_cube_109.use_mirror_vertex_groups = False
me_cube_109.update()
me_cube_110 = bpy.data.meshes.new('Cube.110')
me_cube_110.from_pydata([(-1.0, -1.0, -1.0), (-1.0, -1.0, 1.0), (-1.0, 1.0, -1.0), (-1.0, 1.0, 1.0), (1.0, -1.0, -1.0), (1.0, -1.0, 1.0), (1.0, 1.0, -1.0), (1.0, 1.0, 1.0)], [], [(0, 1, 3, 2), (2, 3, 7, 6), (6, 7, 5, 4), (4, 5, 1, 0), (2, 6, 4, 0), (7, 3, 1, 5)])
_uv = me_cube_110.uv_layers.new(name='UVMap')
_uv.uv.foreach_set('vector', [0.375, 0.0, 0.625, 0.0, 0.625, 0.25, 0.375, 0.25, 0.375, 0.25, 0.625, 0.25, 0.625, 0.5, 0.375, 0.5, 0.375, 0.5, 0.625, 0.5, 0.625, 0.75, 0.375, 0.75, 0.375, 0.75, 0.625, 0.75, 0.625, 1.0, 0.375, 1.0, 0.125, 0.5, 0.375, 0.5, 0.375, 0.75, 0.125, 0.75, 0.625, 0.5, 0.875, 0.5, 0.875, 0.75, 0.625, 0.75])
me_cube_110.use_remesh_fix_poles = True
me_cube_110.use_remesh_preserve_attributes = False
me_cube_110.use_mirror_vertex_groups = False
me_cube_110.update()
me_cube_111 = bpy.data.meshes.new('Cube.111')
me_cube_111.from_pydata([(-1.0, -1.0, -1.0), (-1.0, -1.0, 1.0), (-1.0, 1.0, -1.0), (-1.0, 1.0, 1.0), (1.0, -1.0, -1.0), (1.0, -1.0, 1.0), (1.0, 1.0, -1.0), (1.0, 1.0, 1.0)], [], [(0, 1, 3, 2), (2, 3, 7, 6), (6, 7, 5, 4), (4, 5, 1, 0), (2, 6, 4, 0), (7, 3, 1, 5)])
_uv = me_cube_111.uv_layers.new(name='UVMap')
_uv.uv.foreach_set('vector', [0.375, 0.0, 0.625, 0.0, 0.625, 0.25, 0.375, 0.25, 0.375, 0.25, 0.625, 0.25, 0.625, 0.5, 0.375, 0.5, 0.375, 0.5, 0.625, 0.5, 0.625, 0.75, 0.375, 0.75, 0.375, 0.75, 0.625, 0.75, 0.625, 1.0, 0.375, 1.0, 0.125, 0.5, 0.375, 0.5, 0.375, 0.75, 0.125, 0.75, 0.625, 0.5, 0.875, 0.5, 0.875, 0.75, 0.625, 0.75])
me_cube_111.use_remesh_fix_poles = True
me_cube_111.use_remesh_preserve_attributes = False
me_cube_111.use_mirror_vertex_groups = False
me_cube_111.update()
me_cube_112 = bpy.data.meshes.new('Cube.112')
me_cube_112.from_pydata([(-1.0, -1.0, -1.0), (-1.0, -1.0, 1.0), (-1.0, 1.0, -1.0), (-1.0, 1.0, 1.0), (1.0, -1.0, -1.0), (1.0, -1.0, 1.0), (1.0, 1.0, -1.0), (1.0, 1.0, 1.0)], [], [(0, 1, 3, 2), (2, 3, 7, 6), (6, 7, 5, 4), (4, 5, 1, 0), (2, 6, 4, 0), (7, 3, 1, 5)])
_uv = me_cube_112.uv_layers.new(name='UVMap')
_uv.uv.foreach_set('vector', [0.375, 0.0, 0.625, 0.0, 0.625, 0.25, 0.375, 0.25, 0.375, 0.25, 0.625, 0.25, 0.625, 0.5, 0.375, 0.5, 0.375, 0.5, 0.625, 0.5, 0.625, 0.75, 0.375, 0.75, 0.375, 0.75, 0.625, 0.75, 0.625, 1.0, 0.375, 1.0, 0.125, 0.5, 0.375, 0.5, 0.375, 0.75, 0.125, 0.75, 0.625, 0.5, 0.875, 0.5, 0.875, 0.75, 0.625, 0.75])
me_cube_112.use_remesh_fix_poles = True
me_cube_112.use_remesh_preserve_attributes = False
me_cube_112.use_mirror_vertex_groups = False
me_cube_112.update()
me_cube_113 = bpy.data.meshes.new('Cube.113')
me_cube_113.from_pydata([(-1.0, -1.0, -1.0), (-1.0, -1.0, 1.0), (-1.0, 1.0, -1.0), (-1.0, 1.0, 1.0), (1.0, -1.0, -1.0), (1.0, -1.0, 1.0), (1.0, 1.0, -1.0), (1.0, 1.0, 1.0)], [], [(0, 1, 3, 2), (2, 3, 7, 6), (6, 7, 5, 4), (4, 5, 1, 0), (2, 6, 4, 0), (7, 3, 1, 5)])
_uv = me_cube_113.uv_layers.new(name='UVMap')
_uv.uv.foreach_set('vector', [0.375, 0.0, 0.625, 0.0, 0.625, 0.25, 0.375, 0.25, 0.375, 0.25, 0.625, 0.25, 0.625, 0.5, 0.375, 0.5, 0.375, 0.5, 0.625, 0.5, 0.625, 0.75, 0.375, 0.75, 0.375, 0.75, 0.625, 0.75, 0.625, 1.0, 0.375, 1.0, 0.125, 0.5, 0.375, 0.5, 0.375, 0.75, 0.125, 0.75, 0.625, 0.5, 0.875, 0.5, 0.875, 0.75, 0.625, 0.75])
me_cube_113.use_remesh_fix_poles = True
me_cube_113.use_remesh_preserve_attributes = False
me_cube_113.use_mirror_vertex_groups = False
me_cube_113.update()
me_cube_114 = bpy.data.meshes.new('Cube.114')
me_cube_114.from_pydata([(-1.0, -1.0, -1.0), (-1.0, -1.0, 1.0), (-1.0, 1.0, -1.0), (-1.0, 1.0, 1.0), (1.0, -1.0, -1.0), (1.0, -1.0, 1.0), (1.0, 1.0, -1.0), (1.0, 1.0, 1.0)], [], [(0, 1, 3, 2), (2, 3, 7, 6), (6, 7, 5, 4), (4, 5, 1, 0), (2, 6, 4, 0), (7, 3, 1, 5)])
_uv = me_cube_114.uv_layers.new(name='UVMap')
_uv.uv.foreach_set('vector', [0.375, 0.0, 0.625, 0.0, 0.625, 0.25, 0.375, 0.25, 0.375, 0.25, 0.625, 0.25, 0.625, 0.5, 0.375, 0.5, 0.375, 0.5, 0.625, 0.5, 0.625, 0.75, 0.375, 0.75, 0.375, 0.75, 0.625, 0.75, 0.625, 1.0, 0.375, 1.0, 0.125, 0.5, 0.375, 0.5, 0.375, 0.75, 0.125, 0.75, 0.625, 0.5, 0.875, 0.5, 0.875, 0.75, 0.625, 0.75])
me_cube_114.use_remesh_fix_poles = True
me_cube_114.use_remesh_preserve_attributes = False
me_cube_114.use_mirror_vertex_groups = False
me_cube_114.update()
me_cube_115 = bpy.data.meshes.new('Cube.115')
me_cube_115.from_pydata([(-1.0, -1.0, -1.0), (-1.0, -1.0, 1.0), (-1.0, 1.0, -1.0), (-1.0, 1.0, 1.0), (1.0, -1.0, -1.0), (1.0, -1.0, 1.0), (1.0, 1.0, -1.0), (1.0, 1.0, 1.0)], [], [(0, 1, 3, 2), (2, 3, 7, 6), (6, 7, 5, 4), (4, 5, 1, 0), (2, 6, 4, 0), (7, 3, 1, 5)])
_uv = me_cube_115.uv_layers.new(name='UVMap')
_uv.uv.foreach_set('vector', [0.375, 0.0, 0.625, 0.0, 0.625, 0.25, 0.375, 0.25, 0.375, 0.25, 0.625, 0.25, 0.625, 0.5, 0.375, 0.5, 0.375, 0.5, 0.625, 0.5, 0.625, 0.75, 0.375, 0.75, 0.375, 0.75, 0.625, 0.75, 0.625, 1.0, 0.375, 1.0, 0.125, 0.5, 0.375, 0.5, 0.375, 0.75, 0.125, 0.75, 0.625, 0.5, 0.875, 0.5, 0.875, 0.75, 0.625, 0.75])
me_cube_115.use_remesh_fix_poles = True
me_cube_115.use_remesh_preserve_attributes = False
me_cube_115.use_mirror_vertex_groups = False
me_cube_115.update()
me_cube_116 = bpy.data.meshes.new('Cube.116')
me_cube_116.from_pydata([(-1.0, -1.0, -1.0), (-1.0, -1.0, 1.0), (-1.0, 1.0, -1.0), (-1.0, 1.0, 1.0), (1.0, -1.0, -1.0), (1.0, -1.0, 1.0), (1.0, 1.0, -1.0), (1.0, 1.0, 1.0)], [], [(0, 1, 3, 2), (2, 3, 7, 6), (6, 7, 5, 4), (4, 5, 1, 0), (2, 6, 4, 0), (7, 3, 1, 5)])
_uv = me_cube_116.uv_layers.new(name='UVMap')
_uv.uv.foreach_set('vector', [0.375, 0.0, 0.625, 0.0, 0.625, 0.25, 0.375, 0.25, 0.375, 0.25, 0.625, 0.25, 0.625, 0.5, 0.375, 0.5, 0.375, 0.5, 0.625, 0.5, 0.625, 0.75, 0.375, 0.75, 0.375, 0.75, 0.625, 0.75, 0.625, 1.0, 0.375, 1.0, 0.125, 0.5, 0.375, 0.5, 0.375, 0.75, 0.125, 0.75, 0.625, 0.5, 0.875, 0.5, 0.875, 0.75, 0.625, 0.75])
me_cube_116.use_remesh_fix_poles = True
me_cube_116.use_remesh_preserve_attributes = False
me_cube_116.use_mirror_vertex_groups = False
me_cube_116.update()

# ---- objects
ob_empty_001 = bpy.data.objects.new('Empty.001', None)
ob_govde_001 = bpy.data.objects.new('Govde.001', me_cube_078)
ob_cube_019 = bpy.data.objects.new('Cube.019', me_cube_079)
ob_cube_020 = bpy.data.objects.new('Cube.020', me_cube_080)
ob_cube_021 = bpy.data.objects.new('Cube.021', me_cube_081)
ob_kuyruk1_001 = bpy.data.objects.new('Kuyruk1.001', me_cube_082)
ob_kuyruk2_001 = bpy.data.objects.new('Kuyruk2.001', me_cube_083)
ob_kuyruk3_003 = bpy.data.objects.new('Kuyruk3.003', me_cube_084)
ob_kuyruk3_004 = bpy.data.objects.new('Kuyruk3.004', me_cube_085)
ob_kuyruk3_005 = bpy.data.objects.new('Kuyruk3.005', me_cube_086)
ob_n_bacak_sol_1_001 = bpy.data.objects.new('Ön bacak sol 1.001', me_cube_087)
ob_n_bacak_sol_2_001 = bpy.data.objects.new('Ön bacak sol 2.001', me_cube_088)
ob_n_bacak_sol_3_001 = bpy.data.objects.new('Ön bacak sol 3.001', me_cube_089)
ob_n_bacak_sa__1_001 = bpy.data.objects.new('Ön bacak sağ 1.001', me_cube_090)
ob_n_bacak_sa__2_001 = bpy.data.objects.new('Ön bacak sağ 2.001', me_cube_091)
ob_n_bacak_sa__3_001 = bpy.data.objects.new('Ön bacak sağ 3.001', me_cube_092)
ob_arka_bacak_sol_1_001 = bpy.data.objects.new('Arka bacak sol 1.001', me_cube_093)
ob_arka_bacak_sol_2_001 = bpy.data.objects.new('Arka bacak sol 2.001', me_cube_094)
ob_arka_bacak_sol_3_001 = bpy.data.objects.new('Arka bacak sol 3.001', me_cube_095)
ob_arka_bacak_sol_4_001 = bpy.data.objects.new('Arka bacak sol 4.001', me_cube_096)
ob_arka_bacak_sa__1_001 = bpy.data.objects.new('Arka bacak sağ 1.001', me_cube_097)
ob_arka_bacak_sa__2_001 = bpy.data.objects.new('Arka bacak sağ 2.001', me_cube_098)
ob_arka_bacak_sa__3_001 = bpy.data.objects.new('Arka bacak sağ 3.001', me_cube_099)
ob_arka_bacak_sa__4_001 = bpy.data.objects.new('Arka bacak sağ 4.001', me_cube_100)
ob_cube_022 = bpy.data.objects.new('Cube.022', me_cube_101)
ob_cube_023 = bpy.data.objects.new('Cube.023', me_cube_102)
ob_cube_024 = bpy.data.objects.new('Cube.024', me_cube_103)
ob_cube_025 = bpy.data.objects.new('Cube.025', me_cube_104)
ob_cube_026 = bpy.data.objects.new('Cube.026', me_cube_105)
ob_cube_027 = bpy.data.objects.new('Cube.027', me_cube_106)
ob_cube_028 = bpy.data.objects.new('Cube.028', me_cube_107)
ob_cube_029 = bpy.data.objects.new('Cube.029', me_cube_108)
ob_cube_030 = bpy.data.objects.new('Cube.030', me_cube_109)
ob_cube_031 = bpy.data.objects.new('Cube.031', me_cube_110)
ob_cube_032 = bpy.data.objects.new('Cube.032', me_cube_111)
ob_cube_033 = bpy.data.objects.new('Cube.033', me_cube_112)
ob_cube_034 = bpy.data.objects.new('Cube.034', me_cube_113)
ob_cube_035 = bpy.data.objects.new('Cube.035', me_cube_114)
ob_cube_036 = bpy.data.objects.new('Cube.036', me_cube_115)
ob_cube_037 = bpy.data.objects.new('Cube.037', me_cube_116)

# ---- transforms, parenting, visibility, modifiers, constraints
ob_empty_001.location = (0.1822, -0.0382, 0.06037)
ob_empty_001.scale = (0.9997, 0.9997, 0.9997)
ob_empty_001.empty_display_type = 'CUBE'
ob_empty_001.lineart.crease_threshold = 0.0
ob_govde_001.location = (0.008522, 0.001605, 0.01961)
ob_govde_001.rotation_euler = (1.559, 0.000441, 0.01253)
ob_govde_001.scale = (-0.286, -0.1047, -0.1047)
ob_govde_001.lock_rotations_4d = False
ob_govde_001.empty_display_type = 'ARROWS'
ob_govde_001.lineart.crease_threshold = 0.0
_m = ob_govde_001.modifiers.new('Subdivision', 'SUBSURF')
_m.uv_smooth = 'PRESERVE_CORNERS'
_m.levels = 0
ob_cube_019.location = (-0.2483, -0.06666, 0.2478)
ob_cube_019.rotation_euler = (0.0, -0.3423, 0.07336)
ob_cube_019.scale = (0.03873, 0.03873, 0.03873)
ob_cube_019.lineart.crease_threshold = 0.0
_m = ob_cube_019.modifiers.new('Subdivision', 'SUBSURF')
_m.uv_smooth = 'PRESERVE_CORNERS'
_m.levels = 0
ob_cube_020.location = (-0.2541, 0.005071, 0.2464)
ob_cube_020.rotation_euler = (0.0, -0.3423, 0.04308)
ob_cube_020.scale = (0.03633, 0.03633, 0.03633)
ob_cube_020.lineart.crease_threshold = 0.0
_m = ob_cube_020.modifiers.new('Subdivision', 'SUBSURF')
_m.uv_smooth = 'PRESERVE_CORNERS'
_m.levels = 0
ob_cube_021.location = (-0.2545, 0.06757, 0.2405)
ob_cube_021.rotation_euler = (0.0, -0.3423, -0.09733)
ob_cube_021.scale = (0.0361, 0.0361, 0.0361)
ob_cube_021.lineart.crease_threshold = 0.0
_m = ob_cube_021.modifiers.new('Subdivision', 'SUBSURF')
_m.uv_smooth = 'PRESERVE_CORNERS'
_m.levels = 0
ob_kuyruk1_001.location = (0.4363, 0.008484, -0.07826)
ob_kuyruk1_001.rotation_euler = (1.559, 0.0008512, 0.01245)
ob_kuyruk1_001.scale = (0.1059, 0.1059, 0.1059)
ob_kuyruk1_001.lineart.crease_threshold = 0.0
_m = ob_kuyruk1_001.modifiers.new('Subdivision', 'SUBSURF')
_m.uv_smooth = 'PRESERVE_CORNERS'
_m.levels = 0
ob_kuyruk2_001.location = (0.6605, 0.01324, -0.1181)
ob_kuyruk2_001.rotation_euler = (1.559, -0.06095, 0.01328)
ob_kuyruk2_001.scale = (0.1059, 0.1059, 0.1059)
ob_kuyruk2_001.lineart.crease_threshold = 0.0
_m = ob_kuyruk2_001.modifiers.new('Subdivision', 'SUBSURF')
_m.uv_smooth = 'PRESERVE_CORNERS'
_m.levels = 0
ob_kuyruk3_003.location = (0.8617, 0.01791, -0.03519)
ob_kuyruk3_003.rotation_euler = (1.563, 0.003777, 0.002185)
ob_kuyruk3_003.scale = (0.1711, 0.1711, 0.1711)
ob_kuyruk3_003.lineart.crease_threshold = 0.0
_m = ob_kuyruk3_003.modifiers.new('Subdivision', 'SUBSURF')
_m.uv_smooth = 'PRESERVE_CORNERS'
_m.levels = 0
ob_kuyruk3_004.location = (0.9793, 0.01874, 0.1609)
ob_kuyruk3_004.rotation_euler = (1.563, 0.003777, 0.002185)
ob_kuyruk3_004.scale = (0.1711, 0.1711, 0.1711)
ob_kuyruk3_004.lineart.crease_threshold = 0.0
_m = ob_kuyruk3_004.modifiers.new('Subdivision', 'SUBSURF')
_m.uv_smooth = 'PRESERVE_CORNERS'
_m.levels = 0
ob_kuyruk3_005.location = (0.9572, 0.01889, 0.08307)
ob_kuyruk3_005.rotation_euler = (1.563, 0.003777, 0.002185)
ob_kuyruk3_005.scale = (0.1711, 0.1711, 0.1711)
ob_kuyruk3_005.lineart.crease_threshold = 0.0
_m = ob_kuyruk3_005.modifiers.new('Subdivision', 'SUBSURF')
_m.uv_smooth = 'PRESERVE_CORNERS'
_m.levels = 0
ob_n_bacak_sol_1_001.location = (-0.1868, -0.06785, -0.1898)
ob_n_bacak_sol_1_001.rotation_euler = (1.559, 0.000441, 0.3425)
ob_n_bacak_sol_1_001.scale = (0.03901, 0.115, 0.03346)
ob_n_bacak_sol_1_001.lineart.crease_threshold = 0.0
_m = ob_n_bacak_sol_1_001.modifiers.new('Subdivision', 'SUBSURF')
_m.uv_smooth = 'PRESERVE_CORNERS'
_m.levels = 0
ob_n_bacak_sol_2_001.location = (-0.2605, -0.09516, -0.3258)
ob_n_bacak_sol_2_001.rotation_euler = (1.496, 1.193, 0.2636)
ob_n_bacak_sol_2_001.scale = (0.03901, 0.115, 0.03346)
ob_n_bacak_sol_2_001.lineart.crease_threshold = 0.0
_m = ob_n_bacak_sol_2_001.modifiers.new('Subdivision', 'SUBSURF')
_m.uv_smooth = 'PRESERVE_CORNERS'
_m.levels = 0
ob_n_bacak_sol_3_001.location = (-0.4008, -0.1359, -0.3757)
ob_n_bacak_sol_3_001.rotation_euler = (1.174, 1.494, -0.3658)
ob_n_bacak_sol_3_001.scale = (0.02453, 0.05879, 0.02607)
ob_n_bacak_sol_3_001.lineart.crease_threshold = 0.0
_m = ob_n_bacak_sol_3_001.modifiers.new('Subdivision', 'SUBSURF')
_m.uv_smooth = 'PRESERVE_CORNERS'
_m.levels = 0
ob_n_bacak_sa__1_001.location = (-0.1977, 0.05543, -0.1827)
ob_n_bacak_sa__1_001.rotation_euler = (1.559, 0.03311, -0.3857)
ob_n_bacak_sa__1_001.scale = (0.03901, 0.115, 0.03346)
ob_n_bacak_sa__1_001.lineart.crease_threshold = 0.0
_m = ob_n_bacak_sa__1_001.modifiers.new('Subdivision', 'SUBSURF')
_m.uv_smooth = 'PRESERVE_CORNERS'
_m.levels = 0
ob_n_bacak_sa__2_001.location = (-0.2749, 0.08577, -0.3161)
ob_n_bacak_sa__2_001.rotation_euler = (1.49, 1.226, -0.4707)
ob_n_bacak_sa__2_001.scale = (0.03901, 0.115, 0.03346)
ob_n_bacak_sa__2_001.lineart.crease_threshold = 0.0
_m = ob_n_bacak_sa__2_001.modifiers.new('Subdivision', 'SUBSURF')
_m.uv_smooth = 'PRESERVE_CORNERS'
_m.levels = 0
ob_n_bacak_sa__3_001.location = (-0.4166, 0.1361, -0.3668)
ob_n_bacak_sa__3_001.rotation_euler = (0.9138, 1.523, -0.7789)
ob_n_bacak_sa__3_001.scale = (0.02453, 0.05879, 0.02607)
ob_n_bacak_sa__3_001.lineart.crease_threshold = 0.0
_m = ob_n_bacak_sa__3_001.modifiers.new('Subdivision', 'SUBSURF')
_m.uv_smooth = 'PRESERVE_CORNERS'
_m.levels = 0
ob_arka_bacak_sol_1_001.location = (0.2664, -0.07179, -0.1883)
ob_arka_bacak_sol_1_001.rotation_euler = (1.557, 0.5606, 0.3566)
ob_arka_bacak_sol_1_001.scale = (0.03901, 0.115, 0.03346)
ob_arka_bacak_sol_1_001.lineart.crease_threshold = 0.0
_m = ob_arka_bacak_sol_1_001.modifiers.new('Subdivision', 'SUBSURF')
_m.uv_smooth = 'PRESERVE_CORNERS'
_m.levels = 0
ob_arka_bacak_sol_2_001.location = (0.2992, -0.05974, -0.2759)
ob_arka_bacak_sol_2_001.rotation_euler = (1.617, -1.442, 0.3188)
ob_arka_bacak_sol_2_001.scale = (0.03901, 0.115, 0.03346)
ob_arka_bacak_sol_2_001.lineart.crease_threshold = 0.0
_m = ob_arka_bacak_sol_2_001.modifiers.new('Subdivision', 'SUBSURF')
_m.uv_smooth = 'PRESERVE_CORNERS'
_m.levels = 0
ob_arka_bacak_sol_3_001.location = (0.3299, -0.0507, -0.333)
ob_arka_bacak_sol_3_001.rotation_euler = (1.547, 0.607, 0.3341)
ob_arka_bacak_sol_3_001.scale = (0.03901, 0.115, 0.03346)
ob_arka_bacak_sol_3_001.lineart.crease_threshold = 0.0
_m = ob_arka_bacak_sol_3_001.modifiers.new('Subdivision', 'SUBSURF')
_m.uv_smooth = 'PRESERVE_CORNERS'
_m.levels = 0
ob_arka_bacak_sol_4_001.location = (0.1877, -0.1004, -0.3964)
ob_arka_bacak_sol_4_001.rotation_euler = (1.547, 0.607, 0.3341)
ob_arka_bacak_sol_4_001.scale = (0.03901, 0.115, 0.03346)
ob_arka_bacak_sol_4_001.lineart.crease_threshold = 0.0
_m = ob_arka_bacak_sol_4_001.modifiers.new('Subdivision', 'SUBSURF')
_m.uv_smooth = 'PRESERVE_CORNERS'
_m.levels = 0
ob_arka_bacak_sa__1_001.location = (0.2513, 0.07141, -0.1913)
ob_arka_bacak_sa__1_001.rotation_euler = (1.557, 0.5606, -0.06491)
ob_arka_bacak_sa__1_001.scale = (0.03901, 0.115, 0.03346)
ob_arka_bacak_sa__1_001.lineart.crease_threshold = 0.0
_m = ob_arka_bacak_sa__1_001.modifiers.new('Subdivision', 'SUBSURF')
_m.uv_smooth = 'PRESERVE_CORNERS'
_m.levels = 0
ob_arka_bacak_sa__2_001.location = (0.2862, 0.06898, -0.2788)
ob_arka_bacak_sa__2_001.rotation_euler = (1.617, -1.442, -0.1026)
ob_arka_bacak_sa__2_001.scale = (0.03901, 0.115, 0.03346)
ob_arka_bacak_sa__2_001.lineart.crease_threshold = 0.0
_m = ob_arka_bacak_sa__2_001.modifiers.new('Subdivision', 'SUBSURF')
_m.uv_smooth = 'PRESERVE_CORNERS'
_m.levels = 0
ob_arka_bacak_sa__3_001.location = (0.3179, 0.06465, -0.336)
ob_arka_bacak_sa__3_001.rotation_euler = (1.547, 0.607, -0.08741)
ob_arka_bacak_sa__3_001.scale = (0.03901, 0.115, 0.03346)
ob_arka_bacak_sa__3_001.lineart.crease_threshold = 0.0
_m = ob_arka_bacak_sa__3_001.modifiers.new('Subdivision', 'SUBSURF')
_m.uv_smooth = 'PRESERVE_CORNERS'
_m.levels = 0
ob_arka_bacak_sa__4_001.location = (0.1678, 0.07751, -0.3993)
ob_arka_bacak_sa__4_001.rotation_euler = (1.547, 0.607, -0.08741)
ob_arka_bacak_sa__4_001.scale = (0.03901, 0.115, 0.03346)
ob_arka_bacak_sa__4_001.lineart.crease_threshold = 0.0
_m = ob_arka_bacak_sa__4_001.modifiers.new('Subdivision', 'SUBSURF')
_m.uv_smooth = 'PRESERVE_CORNERS'
_m.levels = 0
ob_cube_022.location = (-0.5083, -0.09174, 0.5384)
ob_cube_022.rotation_euler = (-0.03055, -0.001701, 0.01776)
ob_cube_022.scale = (0.02954, 0.02954, 0.03365)
ob_cube_022.lineart.crease_threshold = 0.0
_m = ob_cube_022.modifiers.new('Subdivision', 'SUBSURF')
_m.uv_smooth = 'PRESERVE_CORNERS'
_m.levels = 0
ob_cube_023.location = (-0.5493, -0.09375, 0.515)
ob_cube_023.rotation_euler = (-0.0002915, -0.01644, 0.01773)
ob_cube_023.scale = (0.0138, 0.02297, 0.01108)
ob_cube_023.lineart.crease_threshold = 0.0
_m = ob_cube_023.modifiers.new('Subdivision', 'SUBSURF')
_m.uv_smooth = 'PRESERVE_CORNERS'
_m.levels = 0
ob_cube_024.location = (-0.5618, -0.09343, 0.5379)
ob_cube_024.rotation_euler = (-0.03055, -0.001701, 0.01776)
ob_cube_024.scale = (0.02943, 0.02297, 0.01108)
ob_cube_024.lineart.crease_threshold = 0.0
_m = ob_cube_024.modifiers.new('Subdivision', 'SUBSURF')
_m.uv_smooth = 'PRESERVE_CORNERS'
_m.levels = 0
ob_cube_025.location = (-0.5025, -0.003503, 0.5234)
ob_cube_025.rotation_euler = (-0.03055, -0.001701, -0.0556)
ob_cube_025.scale = (0.02954, 0.02954, 0.03365)
ob_cube_025.lineart.crease_threshold = 0.0
_m = ob_cube_025.modifiers.new('Subdivision', 'SUBSURF')
_m.uv_smooth = 'PRESERVE_CORNERS'
_m.levels = 0
ob_cube_026.location = (-0.5557, -0.003111, 0.5024)
ob_cube_026.rotation_euler = (0.0, -0.0, -0.05563)
ob_cube_026.scale = (0.02643, 0.02297, 0.01108)
ob_cube_026.lineart.crease_threshold = 0.0
_m = ob_cube_026.modifiers.new('Subdivision', 'SUBSURF')
_m.uv_smooth = 'PRESERVE_CORNERS'
_m.levels = 0
ob_cube_027.location = (-0.556, -0.002036, 0.5236)
ob_cube_027.rotation_euler = (-0.03055, -0.001701, -0.0556)
ob_cube_027.scale = (0.02943, 0.02297, 0.01108)
ob_cube_027.lineart.crease_threshold = 0.0
_m = ob_cube_027.modifiers.new('Subdivision', 'SUBSURF')
_m.uv_smooth = 'PRESERVE_CORNERS'
_m.levels = 0
ob_cube_028.location = (-0.4947, 0.09057, 0.5144)
ob_cube_028.rotation_euler = (-0.03055, -0.001701, -0.0556)
ob_cube_028.scale = (0.02954, 0.02954, 0.03365)
ob_cube_028.lineart.crease_threshold = 0.0
_m = ob_cube_028.modifiers.new('Subdivision', 'SUBSURF')
_m.uv_smooth = 'PRESERVE_CORNERS'
_m.levels = 0
ob_cube_029.location = (-0.5497, 0.09135, 0.4928)
ob_cube_029.rotation_euler = (0.0, -0.0, -0.05563)
ob_cube_029.scale = (0.02643, 0.02297, 0.01108)
ob_cube_029.lineart.crease_threshold = 0.0
_m = ob_cube_029.modifiers.new('Subdivision', 'SUBSURF')
_m.uv_smooth = 'PRESERVE_CORNERS'
_m.levels = 0
ob_cube_030.location = (-0.5482, 0.09127, 0.513)
ob_cube_030.rotation_euler = (-0.03055, -0.001701, -0.0556)
ob_cube_030.scale = (0.02943, 0.02297, 0.01108)
ob_cube_030.lineart.crease_threshold = 0.0
_m = ob_cube_030.modifiers.new('Subdivision', 'SUBSURF')
_m.uv_smooth = 'PRESERVE_CORNERS'
_m.levels = 0
ob_cube_031.location = (-0.5109, 0.1034, 0.5548)
ob_cube_031.scale = (0.007803, 0.007803, 0.007803)
ob_cube_031.lineart.crease_threshold = 0.0
_m = ob_cube_031.modifiers.new('Subdivision', 'SUBSURF')
_m.uv_smooth = 'PRESERVE_CORNERS'
_m.levels = 0
ob_cube_032.location = (-0.5123, 0.08177, 0.5564)
ob_cube_032.scale = (0.007803, 0.007803, 0.007803)
ob_cube_032.lineart.crease_threshold = 0.0
_m = ob_cube_032.modifiers.new('Subdivision', 'SUBSURF')
_m.uv_smooth = 'PRESERVE_CORNERS'
_m.levels = 0
ob_cube_033.location = (-0.5171, 0.008477, 0.5632)
ob_cube_033.scale = (0.007803, 0.007803, 0.007803)
ob_cube_033.lineart.crease_threshold = 0.0
_m = ob_cube_033.modifiers.new('Subdivision', 'SUBSURF')
_m.uv_smooth = 'PRESERVE_CORNERS'
_m.levels = 0
ob_cube_034.location = (-0.5185, -0.01316, 0.5648)
ob_cube_034.scale = (0.007803, 0.007803, 0.007803)
ob_cube_034.lineart.crease_threshold = 0.0
_m = ob_cube_034.modifiers.new('Subdivision', 'SUBSURF')
_m.uv_smooth = 'PRESERVE_CORNERS'
_m.levels = 0
ob_cube_035.location = (-0.5243, -0.08088, 0.5793)
ob_cube_035.rotation_euler = (0.0, -0.0, 0.07336)
ob_cube_035.scale = (0.007803, 0.007803, 0.007803)
ob_cube_035.lineart.crease_threshold = 0.0
_m = ob_cube_035.modifiers.new('Subdivision', 'SUBSURF')
_m.uv_smooth = 'PRESERVE_CORNERS'
_m.levels = 0
ob_cube_036.location = (-0.524, -0.1026, 0.5809)
ob_cube_036.rotation_euler = (0.0, -0.0, 0.07336)
ob_cube_036.scale = (0.007803, 0.007803, 0.007803)
ob_cube_036.lineart.crease_threshold = 0.0
_m = ob_cube_036.modifiers.new('Subdivision', 'SUBSURF')
_m.uv_smooth = 'PRESERVE_CORNERS'
_m.levels = 0
ob_cube_037.location = (-0.5768, -0.09375, 0.515)
ob_cube_037.rotation_euler = (-0.0002915, -0.01644, 0.01773)
ob_cube_037.scale = (0.0138, 0.02297, 0.01108)
ob_cube_037.lineart.crease_threshold = 0.0
_m = ob_cube_037.modifiers.new('Subdivision', 'SUBSURF')
_m.uv_smooth = 'PRESERVE_CORNERS'
_m.levels = 0

# ---- collection membership
scene.collection.objects.link(ob_empty_001)
col_ejderiya_001.objects.link(ob_govde_001)
col_ejderiya_001.objects.link(ob_cube_019)
col_ejderiya_001.objects.link(ob_cube_020)
col_ejderiya_001.objects.link(ob_cube_021)
col_kuyruk_001.objects.link(ob_kuyruk1_001)
col_kuyruk_001.objects.link(ob_kuyruk2_001)
col_kuyruk_001.objects.link(ob_kuyruk3_003)
col_kuyruk_001.objects.link(ob_kuyruk3_004)
col_kuyruk_001.objects.link(ob_kuyruk3_005)
col_n_bacak_sol_001.objects.link(ob_n_bacak_sol_1_001)
col_n_bacak_sol_001.objects.link(ob_n_bacak_sol_2_001)
col_n_bacak_sol_001.objects.link(ob_n_bacak_sol_3_001)
col_n_bacak_sa__001.objects.link(ob_n_bacak_sa__1_001)
col_n_bacak_sa__001.objects.link(ob_n_bacak_sa__2_001)
col_n_bacak_sa__001.objects.link(ob_n_bacak_sa__3_001)
col_arka_bacak_sol_001.objects.link(ob_arka_bacak_sol_1_001)
col_arka_bacak_sol_001.objects.link(ob_arka_bacak_sol_2_001)
col_arka_bacak_sol_001.objects.link(ob_arka_bacak_sol_3_001)
col_arka_bacak_sol_001.objects.link(ob_arka_bacak_sol_4_001)
col_arka_bacak_sa__001.objects.link(ob_arka_bacak_sa__1_001)
col_arka_bacak_sa__001.objects.link(ob_arka_bacak_sa__2_001)
col_arka_bacak_sa__001.objects.link(ob_arka_bacak_sa__3_001)
col_arka_bacak_sa__001.objects.link(ob_arka_bacak_sa__4_001)
col_head_001.objects.link(ob_cube_022)
col_head_001.objects.link(ob_cube_023)
col_head_001.objects.link(ob_cube_024)
col_head_001.objects.link(ob_cube_025)
col_head_001.objects.link(ob_cube_026)
col_head_001.objects.link(ob_cube_027)
col_head_001.objects.link(ob_cube_028)
col_head_001.objects.link(ob_cube_029)
col_head_001.objects.link(ob_cube_030)
col_head_001.objects.link(ob_cube_031)
col_head_001.objects.link(ob_cube_032)
col_head_001.objects.link(ob_cube_033)
col_head_001.objects.link(ob_cube_034)
col_head_001.objects.link(ob_cube_035)
col_head_001.objects.link(ob_cube_036)
col_head_001.objects.link(ob_cube_037)

# ---- scene / render settings (as saved in the file)
scene.frame_start = 1; scene.frame_end = 250; scene.frame_set(146)
scene.render.engine = 'BLENDER_EEVEE_NEXT'
scene.cycles.use_denoising = False
scene.cycles.samples = 128
scene.cycles.sampling_pattern = 'TABULATED_SOBOL'
scene.cycles.use_adaptive_sampling = False
scene.cycles.use_light_tree = False
scene.view_settings.view_transform = 'Filmic'
bpy.context.view_layer.update()

# ---- added for rendering (the .blend has no active camera and no usable light): camera, sun
cam_auto = bpy.data.cameras.new('AutoCamera')
cam_auto.lens = 50.0
cam_auto.sensor_width = 36.0
cam_auto.clip_end = 1000.0
ob_auto_camera = bpy.data.objects.new('AutoCamera', cam_auto)
scene.collection.objects.link(ob_auto_camera)
ob_auto_camera.location = (2.00501, -2.16546, 1.50073)
ob_auto_camera.rotation_euler = (1.09748, -7.21219e-08, 0.694738)
scene.camera = ob_auto_camera
light_auto_sun = bpy.data.lights.new('AutoSun', 'SUN')
light_auto_sun.energy = 3.0
light_auto_sun.angle = 0.0523599
ob_auto_sun = bpy.data.objects.new('AutoSun', light_auto_sun)
scene.collection.objects.link(ob_auto_sun)
ob_auto_sun.rotation_euler = (0.872665, 0.174533, 0.523599)
bpy.context.view_layer.update()
